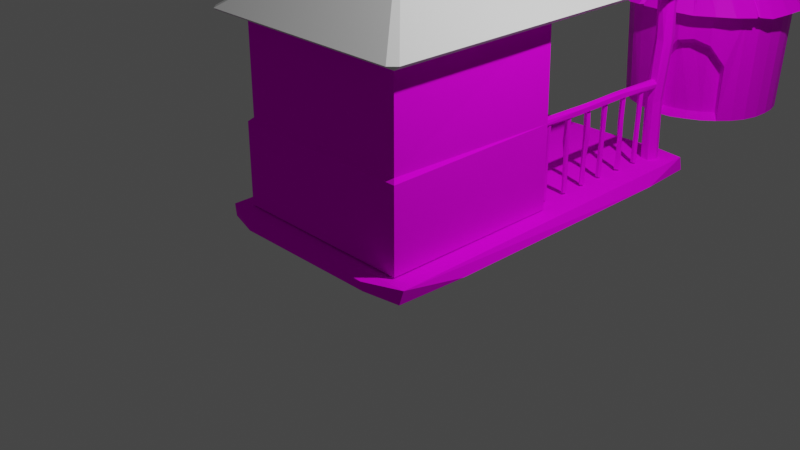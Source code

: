 # Source: village-house.blend  (saved by Blender 2.91.10; exported with 4.5.12 LTS)
import bpy
from mathutils import Matrix  # noqa: F401  (used for matrix-valued properties, if any)

bpy.ops.wm.read_factory_settings(use_empty=True)
scene = bpy.context.scene
scene.name = 'Scene'

# ---- collections
col_collection = bpy.data.collections.new('Collection'); scene.collection.children.link(col_collection)

# ---- images (referenced by path relative to the original .blend; pixels are not part of the script)
import os
ASSET_DIR = os.environ.get("B2B_ASSET_DIR", "")  # directory of the original .blend (textures are referenced by path, not embedded)
HERE = os.path.dirname(os.path.abspath(__file__))  # packed textures are extracted next to this script under _unpacked/

def load_image(name, relpath, width, height, colorspace="sRGB"):
    """Load a texture the original file referenced (path relative to the .blend, or extracted next to this script)."""
    p = next((c for c in (os.path.join(HERE, relpath), os.path.join(ASSET_DIR, relpath)) if relpath and os.path.exists(c)), "")
    if p:
        img = bpy.data.images.load(p, check_existing=True)
        img.name = name
    else:  # same state as the original file: an image datablock whose file is absent (Cycles renders it pink)
        img = bpy.data.images.new(name, width, height)
        img.source = "FILE"
        img.filepath = "//" + (relpath or name)
    img.colorspace_settings.name = colorspace
    return img
img_color_palette_png = load_image('color-palette.png', 'color-palette.png', 1024, 1024, 'sRGB')
img_color_palette_png_001 = load_image('color-palette.png.001', 'color-palette.png', 1024, 1024, 'sRGB')

# ---- materials (node trees are filled in below, after node groups)
mat_material_001 = bpy.data.materials.new('Material.001')
mat_material_001.use_transparent_shadow = False
mat_material_002 = bpy.data.materials.new('Material.002')
mat_material_002.use_transparent_shadow = False

# ---- material node trees
mat_material_001.use_nodes = True; mat_material_001.node_tree.nodes.clear()
_N = mat_material_001.node_tree.nodes; _L = mat_material_001.node_tree.links
n0 = _N.new('ShaderNodeBsdfPrincipled'); n0.name = 'Principled BSDF'; n0.location = (10, 300)
n0.distribution = 'GGX'
n0.subsurface_method = 'BURLEY'
n0.inputs[2].default_value = 1.0
n0.inputs[3].default_value = 1.45
n0.inputs[13].default_value = 0.07727
n0.inputs[27].default_value = (0.0, 0.0, 0.0, 1.0)
n0.inputs[28].default_value = 1.0
n1 = _N.new('ShaderNodeOutputMaterial'); n1.name = 'Material Output'; n1.location = (300, 300)
n2 = _N.new('ShaderNodeTexImage'); n2.name = 'Image Texture'; n2.location = (-337, 225)
n2.image = img_color_palette_png
_L.new(n0.outputs[0], n1.inputs[0])
_L.new(n2.outputs[0], n0.inputs[0])
n1.is_active_output = True
mat_material_002.use_nodes = True; mat_material_002.node_tree.nodes.clear()
_N = mat_material_002.node_tree.nodes; _L = mat_material_002.node_tree.links
n0 = _N.new('ShaderNodeBsdfPrincipled'); n0.name = 'Principled BSDF'; n0.location = (10, 300)
n0.distribution = 'GGX'
n0.subsurface_method = 'BURLEY'
n0.inputs[3].default_value = 1.45
n0.inputs[13].default_value = 0.08636
n0.inputs[27].default_value = (0.0, 0.0, 0.0, 1.0)
n0.inputs[28].default_value = 1.0
n1 = _N.new('ShaderNodeOutputMaterial'); n1.name = 'Material Output'; n1.location = (300, 300)
n2 = _N.new('ShaderNodeTexImage'); n2.name = 'Image Texture'; n2.location = (-490, 173)
n2.image = img_color_palette_png_001
_L.new(n0.outputs[0], n1.inputs[0])
_L.new(n2.outputs[0], n0.inputs[0])
n1.is_active_output = True

# ---- world
world_world = bpy.data.worlds.new('World'); scene.world = world_world
world_world.use_nodes = True; world_world.node_tree.nodes.clear()
_N = world_world.node_tree.nodes; _L = world_world.node_tree.links
n0 = _N.new('ShaderNodeOutputWorld'); n0.name = 'World Output'; n0.location = (300, 300)
n1 = _N.new('ShaderNodeBackground'); n1.name = 'Background'; n1.location = (10, 300)
n1.inputs[0].default_value = (0.05088, 0.05088, 0.05088, 1.0)
_L.new(n1.outputs[0], n0.inputs[0])
n0.is_active_output = True
world_world.color = (0.05088, 0.05088, 0.05088)
world_world.use_sun_shadow = False
world_world.sun_shadow_jitter_overblur = 0.0

# ---- cameras
cam_camera = bpy.data.cameras.new('Camera')
cam_camera.clip_end = 100.0
cam_camera.ortho_scale = 7.314

# ---- lights
light_light = bpy.data.lights.new('Light', 'POINT')
light_light.transmission_factor = 0.0
light_light.energy = 1000.0
light_light.shadow_soft_size = 0.1
light_light.shadow_maximum_resolution = 0.006
light_light.use_absolute_resolution = True

# ---- meshes
me_cube_001 = bpy.data.meshes.new('Cube.001')
me_cube_001.from_pydata([(-0.8266, -1.256, -0.002818), (-1.215, -1.147, 0.125), (0.8402, -1.24, -0.007747), (1.248, -1.121, 0.1184), (-1.222, 3.172, -0.03288), (1.206, -1.135, -0.04038), (1.21, 3.191, -0.02793), (1.207, 3.153, 0.1311), (-1.234, -1.121, -0.02708), (-1.283, -0.4887, 0.09478), (-1.234, 3.142, 0.116), (-0.8315, 3.298, 0.04384), (1.284, 2.498, -0.0005565), (0.8333, 3.286, 0.08495), (1.284, -0.388, -0.009518), (0.825, -1.252, 0.09192), (1.0, 1.0, 2.138), (1.0, -1.0, 2.138), (1.044, -1.042, 0.1384), (-1.0, 1.0, 2.138), (-1.0, -1.0, 2.138), (1.029, 1.0, 1.051), (-1.0, -1.0, 1.08), (1.0, -1.0, 1.08), (-1.015, 1.0, 1.066), (-1.044, 1.0, 0.1384), (-1.044, -1.042, 0.1384), (1.044, 1.0, 0.1384), (1.044, -1.042, 1.037), (-1.044, -1.042, 1.037), (0.8628, 2.886, 2.187), (0.8676, 2.961, 1.496), (0.8773, 2.993, 0.1043), (0.8743, 2.993, 0.9911), (0.9513, 3.016, 0.7789), (1.032, 2.978, 0.1056), (1.015, 2.965, 0.803), (1.053, 2.911, 0.1026), (1.027, 2.915, 0.8125), (1.008, 2.816, 0.1013), (0.8605, 2.867, 0.9478), (0.8698, 2.954, 2.188), (0.9641, 3.026, 2.185), (1.03, 2.846, 2.182), (0.9453, 2.814, 2.181), (0.9229, 3.015, 2.19), (1.007, 3.005, 2.19), (1.05, 2.926, 2.189), (0.9978, 2.823, 2.194), (0.8977, 2.835, 2.188), (0.8425, 2.923, 0.1042), (0.9716, 3.013, 0.1039), (0.9046, 2.834, 0.09973), (0.8374, 2.931, 0.8211), (0.9094, 3.038, 1.522), (0.9842, 3.067, 1.496), (1.066, 2.941, 1.453), (1.042, 2.884, 1.449), (0.9903, 2.829, 0.7857), (1.019, 2.86, 1.487), (0.9207, 2.829, 0.8353), (0.8947, 2.891, 1.491), (0.9367, 2.86, 1.486), (1.038, 3.037, 1.503), (-0.9979, 3.05, 1.496), (-0.9963, 3.069, 0.8205), (-0.9344, 2.977, 0.7788), (-0.9638, 2.899, 0.1051), (-0.9983, 2.897, 0.8108), (-1.028, 2.873, 0.1022), (-1.128, 2.905, 0.101), (-1.08, 3.061, 0.925), (-1.043, 3.059, 2.183), (-0.9235, 2.966, 2.185), (-1.136, 2.963, 2.181), (-1.035, 3.057, 2.196), (-0.938, 3.003, 2.19), (-0.939, 2.925, 2.19), (-1.005, 2.88, 2.188), (-1.077, 2.881, 2.186), (-1.124, 2.923, 2.184), (-1.12, 3.009, 2.187), (-1.053, 3.063, 0.1039), (-0.9879, 3.062, 0.1034), (-0.9328, 2.976, 0.1054), (-1.12, 3.003, 0.09995), (-0.9169, 3.018, 1.522), (-0.8807, 2.939, 1.49), (-0.9604, 2.865, 1.476), (-1.012, 2.865, 1.546), (-1.056, 2.88, 1.45), (-1.116, 2.923, 0.7831), (-1.083, 2.899, 1.487), (-1.124, 2.988, 0.8353), (-1.065, 3.018, 1.492), (-1.091, 2.976, 1.486), (-0.9503, 3.026, 1.037), (0.9725, 2.961, 1.045), (0.9711, 2.287, 1.03), (0.9736, 2.26, 0.9766), (0.9491, 2.965, 0.9374), (0.8546, 0.8802, 1.031), (0.9353, 0.8812, 0.9844), (0.889, 0.8856, 0.9411), (0.9241, 0.8761, 1.033), (0.9089, 0.8708, 0.9451), (0.8361, 0.8855, 0.9715), (1.013, 2.959, 1.006), (1.007, 2.962, 0.9653), (0.9174, 2.968, 0.9796), (0.8974, 2.243, 1.038), (0.9268, 1.851, 1.049), (0.9776, 1.571, 1.033), (0.9735, 1.585, 0.976), (0.9398, 1.41, 0.9535), (0.9186, 2.256, 0.9489), (0.9155, 1.579, 0.9501), (0.8818, 1.557, 1.023), (0.8834, 2.264, 0.9901), (0.8857, 1.582, 0.9781), (0.9294, 2.962, 1.04), (-0.9525, 2.962, 1.039), (-0.9357, 2.291, 0.9806), (-0.9875, 2.262, 0.9728), (-1.061, 2.96, 1.057), (-0.8726, 0.8812, 0.9703), (-0.9167, 0.8868, 0.8908), (-0.9625, 0.8853, 0.9347), (-0.8685, 0.8829, 0.9042), (-0.9491, 0.8727, 0.9077), (-0.952, 0.8814, 0.972), (-0.9156, 0.88, 0.9908), (-0.989, 2.962, 0.9961), (-1.03, 2.963, 1.0), (-1.021, 2.962, 1.091), (-0.9298, 2.241, 1.05), (-0.8981, 1.853, 0.9876), (-0.8986, 1.579, 0.9117), (-0.9563, 1.591, 0.9139), (-0.9722, 1.412, 0.9307), (-1.018, 2.252, 1.026), (-0.9849, 1.578, 0.9696), (-0.9128, 1.557, 1.005), (-0.979, 2.259, 1.064), (-0.9587, 1.579, 1.001), (-0.9601, 2.96, 1.082), (0.9064, 1.129, 0.1526), (0.8855, 1.163, 0.4151), (0.8778, 1.165, 0.1524), (0.9394, 1.149, 0.9844), (0.925, 1.134, 0.9877), (0.8842, 1.14, 0.9873), (0.8956, 1.189, 0.986), (0.9355, 1.178, 0.986), (0.9377, 1.169, 0.1506), (0.9327, 1.132, 0.1529), (0.9042, 1.127, 0.616), (0.8703, 1.139, 0.7038), (0.8812, 1.176, 0.6925), (0.9033, 1.186, 0.6814), (0.9191, 1.192, 0.1514), (0.9283, 1.143, 0.7156), (0.9339, 1.164, 0.6953), (0.9229, 1.424, 0.1526), (0.9059, 1.46, 0.4151), (0.8984, 1.462, 0.1524), (0.943, 1.428, 0.9868), (0.9021, 1.438, 0.9873), (0.9094, 1.473, 0.9871), (0.9415, 1.485, 0.9849), (0.96, 1.454, 0.9859), (0.9583, 1.46, 0.1506), (0.9493, 1.424, 0.1529), (0.9204, 1.422, 0.616), (0.8881, 1.437, 0.7038), (0.903, 1.474, 0.6925), (0.926, 1.481, 0.6814), (0.9425, 1.485, 0.1514), (0.9461, 1.435, 0.7156), (0.954, 1.456, 0.6953), (0.9294, 1.78, 0.1526), (0.9572, 1.752, 0.4151), (0.965, 1.752, 0.1524), (0.9138, 1.772, 0.9867), (0.9535, 1.774, 0.9873), (0.9529, 1.724, 0.986), (0.906, 1.731, 0.9854), (0.9075, 1.735, 0.1506), (0.9043, 1.772, 0.1529), (0.931, 1.783, 0.616), (0.9667, 1.779, 0.7038), (0.9643, 1.74, 0.6925), (0.9448, 1.726, 0.6814), (0.9307, 1.716, 0.1514), (0.911, 1.762, 0.7156), (0.9102, 1.74, 0.6953), (0.8972, 2.042, 0.1526), (0.9282, 2.067, 0.4151), (0.9286, 2.075, 0.1524), (0.9205, 2.012, 0.9844), (0.9046, 2.024, 0.9877), (0.9054, 2.065, 0.9873), (0.9552, 2.06, 0.986), (0.9493, 2.019, 0.986), (0.9404, 2.016, 0.1506), (0.903, 2.016, 0.1529), (0.8945, 2.044, 0.616), (0.902, 2.079, 0.7038), (0.9408, 2.073, 0.6925), (0.9529, 2.052, 0.6814), (0.9613, 2.037, 0.1514), (0.9134, 2.022, 0.7156), (0.9351, 2.019, 0.6953), (0.9699, 2.329, 0.1526), (0.9322, 2.316, 0.4151), (0.9292, 2.309, 0.1524), (0.9582, 2.366, 0.9844), (0.969, 2.349, 0.9877), (0.9543, 2.31, 0.9873), (0.9091, 2.332, 0.986), (0.9285, 2.368, 0.986), (0.9381, 2.368, 0.1506), (0.9731, 2.356, 0.1529), (0.9718, 2.327, 0.616), (0.9528, 2.296, 0.7038), (0.9183, 2.315, 0.6925), (0.914, 2.339, 0.6814), (0.9111, 2.356, 0.1514), (0.9613, 2.354, 0.7156), (0.942, 2.364, 0.6952), (0.9228, 2.634, 0.1526), (0.956, 2.656, 0.4151), (0.9571, 2.663, 0.1524), (0.9283, 2.617, 0.9867), (0.9331, 2.656, 0.9873), (0.9822, 2.646, 0.986), (0.9671, 2.602, 0.9854), (0.9634, 2.604, 0.1506), (0.9262, 2.608, 0.1529), (0.9202, 2.636, 0.616), (0.931, 2.67, 0.7038), (0.9691, 2.661, 0.6925), (0.9792, 2.639, 0.6814), (0.9862, 2.623, 0.1514), (0.9371, 2.612, 0.7156), (0.9584, 2.607, 0.6953), (-0.9954, 2.734, 0.1526), (-0.9745, 2.7, 0.4151), (-0.9668, 2.698, 0.1524), (-1.028, 2.714, 0.9844), (-1.014, 2.728, 0.9877), (-0.9732, 2.723, 0.9873), (-0.9846, 2.674, 0.986), (-1.024, 2.685, 0.986), (-1.027, 2.694, 0.1506), (-1.022, 2.731, 0.1529), (-0.9932, 2.736, 0.6159), (-0.9593, 2.724, 0.7038), (-0.9701, 2.686, 0.6925), (-0.9922, 2.677, 0.6814), (-1.008, 2.67, 0.1514), (-1.017, 2.72, 0.7156), (-1.023, 2.699, 0.6953), (-0.9749, 2.439, 0.1526), (-0.9579, 2.403, 0.4151), (-0.9505, 2.401, 0.1524), (-0.995, 2.435, 0.9868), (-0.9541, 2.425, 0.9873), (-0.9703, 2.379, 0.9858), (-1.012, 2.395, 0.9854), (-1.01, 2.403, 0.1506), (-1.001, 2.439, 0.1529), (-0.9725, 2.441, 0.616), (-0.9401, 2.425, 0.7038), (-0.9551, 2.389, 0.6925), (-0.9781, 2.382, 0.6814), (-0.9945, 2.377, 0.1514), (-0.9982, 2.428, 0.7156), (-1.006, 2.407, 0.6953), (-0.9528, 2.083, 0.1526), (-0.9805, 2.111, 0.4151), (-0.9883, 2.111, 0.1524), (-0.9371, 2.091, 0.9867), (-0.9768, 2.088, 0.9873), (-0.9763, 2.139, 0.986), (-0.9293, 2.132, 0.9854), (-0.9309, 2.128, 0.1506), (-0.9277, 2.091, 0.1529), (-0.9544, 2.08, 0.616), (-0.99, 2.084, 0.7038), (-0.9877, 2.123, 0.6925), (-0.9681, 2.137, 0.6814), (-0.9541, 2.147, 0.1514), (-0.9344, 2.101, 0.7156), (-0.9335, 2.122, 0.6952), (-0.9164, 1.821, 0.1526), (-0.9475, 1.796, 0.4151), (-0.9479, 1.788, 0.1524), (-0.9398, 1.851, 0.9844), (-0.9238, 1.839, 0.9877), (-0.9246, 1.797, 0.9873), (-0.9744, 1.803, 0.986), (-0.9686, 1.844, 0.986), (-0.9596, 1.847, 0.1506), (-0.9222, 1.847, 0.1529), (-0.9137, 1.819, 0.616), (-0.9213, 1.784, 0.7038), (-0.9601, 1.79, 0.6925), (-0.9721, 1.811, 0.6814), (-0.9806, 1.826, 0.1514), (-0.9327, 1.841, 0.7156), (-0.9543, 1.844, 0.6953), (-0.9522, 1.534, 0.1526), (-0.9146, 1.547, 0.4151), (-0.9116, 1.554, 0.1524), (-0.9406, 1.497, 0.9844), (-0.9513, 1.514, 0.9877), (-0.9366, 1.553, 0.9873), (-0.8915, 1.531, 0.986), (-0.9109, 1.495, 0.986), (-0.9204, 1.494, 0.1506), (-0.9555, 1.507, 0.1529), (-0.9542, 1.536, 0.616), (-0.9352, 1.567, 0.7038), (-0.9007, 1.548, 0.6925), (-0.8964, 1.524, 0.6814), (-0.8935, 1.507, 0.1514), (-0.9437, 1.509, 0.7156), (-0.9243, 1.499, 0.6953), (-0.8928, 1.229, 0.1526), (-0.9261, 1.207, 0.4151), (-0.9271, 1.199, 0.1524), (-0.8993, 1.249, 0.9868), (-0.9031, 1.207, 0.9873), (-0.9518, 1.216, 0.9858), (-0.9412, 1.26, 0.9854), (-0.9334, 1.259, 0.1506), (-0.8962, 1.255, 0.1529), (-0.8903, 1.227, 0.616), (-0.901, 1.193, 0.7038), (-0.9392, 1.202, 0.6925), (-0.9492, 1.224, 0.6814), (-0.9563, 1.24, 0.1514), (-0.9072, 1.251, 0.7156), (-0.9285, 1.255, 0.6952)], [], [(15, 0, 2), (7, 1, 3), (13, 6, 11), (10, 9, 1), (11, 4, 10), (4, 11, 6), (7, 13, 11), (7, 11, 10), (5, 14, 3), (1, 15, 3), (15, 1, 0), (12, 7, 3), (14, 12, 3), (10, 1, 7), (0, 1, 8), (1, 9, 8), (12, 6, 7), (7, 6, 13), (6, 12, 14), (5, 6, 14), (15, 5, 3), (15, 2, 5), (4, 5, 8), (4, 6, 5), (22, 24, 29), (31, 41, 54), (63, 47, 56), (49, 30, 61), (47, 46, 45, 41, 30, 49, 48), (43, 48, 44), (44, 48, 49), (52, 40, 50), (60, 52, 39), (58, 59, 60), (63, 34, 55), (56, 43, 57), (61, 30, 31), (64, 72, 86), (81, 72, 94), (74, 80, 81), (72, 81, 75), (83, 84, 67, 69, 70, 85, 82), (85, 71, 82), (93, 85, 70), (91, 92, 93), (89, 88, 78), (89, 68, 88), (89, 79, 90), (94, 72, 64), (101, 111, 117), (104, 112, 111), (119, 106, 117), (9, 10, 4, 8), (102, 105, 103), (118, 117, 110), (109, 118, 120), (119, 117, 118), (98, 99, 107), (98, 107, 97), (120, 111, 97), (114, 113, 102), (114, 99, 113), (125, 136, 142), (128, 137, 136), (126, 129, 127), (143, 142, 135), (134, 143, 145), (144, 142, 143), (122, 123, 132), (122, 132, 121), (145, 136, 121), (139, 138, 126), (139, 123, 138), (157, 152, 158), (149, 153, 150), (162, 161, 155), (154, 162, 155), (162, 154, 160), (160, 159, 162), (157, 147, 156), (155, 156, 146), (158, 152, 159), (166, 173, 178), (174, 168, 175), (179, 178, 172), (171, 179, 172), (179, 171, 177), (177, 176, 179), (174, 164, 173), (172, 173, 163), (175, 169, 176), (183, 189, 194), (190, 185, 191), (195, 186, 194), (195, 194, 188), (187, 195, 188), (195, 187, 193), (193, 192, 195), (190, 181, 189), (188, 189, 180), (191, 185, 192), (207, 202, 208), (199, 203, 200), (212, 211, 205), (204, 212, 205), (212, 204, 210), (210, 209, 212), (207, 197, 206), (205, 206, 196), (208, 202, 209), (224, 219, 225), (216, 220, 217), (229, 228, 222), (221, 229, 222), (229, 221, 227), (227, 226, 229), (224, 214, 223), (222, 223, 213), (225, 219, 226), (233, 239, 244), (240, 235, 241), (245, 236, 244), (245, 244, 238), (237, 245, 238), (245, 237, 243), (243, 242, 245), (240, 231, 239), (238, 239, 230), (241, 235, 242), (257, 252, 258), (249, 253, 250), (262, 261, 255), (254, 262, 255), (262, 254, 260), (260, 259, 262), (257, 247, 256), (255, 256, 246), (258, 252, 259), (266, 272, 277), (273, 268, 274), (278, 269, 277), (278, 277, 271), (270, 278, 271), (278, 270, 276), (276, 275, 278), (273, 264, 272), (271, 272, 263), (274, 268, 275), (282, 288, 293), (289, 284, 290), (294, 285, 293), (294, 293, 287), (286, 294, 287), (294, 286, 292), (292, 291, 294), (289, 280, 288), (287, 288, 279), (290, 284, 291), (306, 301, 307), (298, 302, 299), (311, 310, 304), (303, 311, 304), (311, 303, 309), (309, 308, 311), (306, 296, 305), (304, 305, 295), (307, 301, 308), (323, 318, 324), (315, 319, 316), (328, 327, 321), (320, 328, 321), (328, 320, 326), (326, 325, 328), (323, 313, 322), (321, 322, 312), (324, 318, 325), (332, 338, 343), (339, 334, 340), (344, 335, 343), (344, 343, 337), (336, 344, 337), (344, 336, 342), (342, 341, 344), (339, 330, 338), (337, 338, 329), (340, 334, 341), (2, 0, 8, 5), (22, 23, 17, 20), (24, 22, 20, 19), (26, 25, 27, 18), (23, 21, 16, 17), (21, 24, 19, 16), (27, 25, 24, 21), (28, 23, 22, 29), (18, 27, 21, 28), (25, 26, 29, 24), (26, 18, 28, 29), (23, 28, 21), (42, 55, 54, 45), (31, 30, 41), (54, 41, 45), (49, 61, 62, 44), (55, 42, 46), (63, 46, 47), (56, 47, 43), (57, 43, 59), (59, 43, 44), (59, 44, 62), (43, 47, 48), (31, 53, 40, 61), (42, 45, 46), (51, 35, 37, 39, 52, 50, 32), (50, 40, 53), (62, 61, 40, 60), (52, 60, 40), (37, 38, 58, 39), (60, 59, 62), (60, 39, 58), (38, 56, 57, 58), (36, 38, 37, 35), (38, 36, 63, 56), (34, 36, 35, 51), (34, 51, 32, 33), (33, 54, 55, 34), (53, 33, 32, 50), (54, 33, 53, 31), (55, 46, 63), (36, 34, 63), (58, 57, 59), (73, 87, 86, 76), (86, 72, 76), (87, 77, 78, 88), (87, 73, 77), (79, 80, 92, 90), (89, 78, 79), (81, 94, 95, 74), (92, 80, 74), (92, 74, 95), (79, 78, 77, 76, 75, 81, 80), (76, 72, 75), (73, 76, 77), (95, 94, 71, 93), (71, 94, 64), (85, 93, 71), (69, 68, 91, 70), (93, 92, 95), (93, 70, 91), (68, 89, 90, 91), (66, 68, 67, 84), (69, 67, 68), (68, 87, 88), (96, 86, 87, 66), (96, 66, 84), (96, 84, 83, 65), (82, 71, 65, 83), (65, 86, 96), (105, 104, 101, 106), (71, 64, 65), (68, 66, 87), (91, 90, 92), (65, 64, 86), (101, 104, 111), (112, 104, 102), (113, 112, 102), (114, 102, 103), (114, 103, 116), (116, 103, 106), (116, 106, 119), (103, 105, 106), (102, 104, 105), (118, 109, 100, 115), (97, 107, 108, 100, 109, 120), (120, 118, 110), (119, 118, 115, 116), (108, 99, 115, 100), (131, 142, 144, 130), (115, 99, 114), (108, 107, 99), (99, 112, 113), (111, 98, 97), (98, 111, 112), (120, 110, 111), (99, 98, 112), (115, 114, 116), (117, 106, 101), (110, 117, 111), (125, 128, 136), (137, 128, 126), (138, 137, 126), (139, 126, 127), (139, 127, 141), (141, 127, 130), (141, 130, 144), (129, 128, 125, 131, 130), (127, 129, 130), (126, 128, 129), (143, 134, 124, 140), (121, 132, 133, 124, 134, 145), (145, 143, 135), (144, 143, 140, 141), (133, 123, 140, 124), (156, 161, 149, 150), (140, 123, 139), (133, 132, 123), (123, 137, 138), (136, 122, 121), (122, 136, 137), (145, 135, 136), (123, 122, 137), (140, 139, 141), (142, 131, 125), (135, 142, 136), (151, 157, 156, 150), (149, 161, 162, 153), (157, 151, 152), (159, 152, 153), (159, 153, 162), (152, 151, 150, 153), (146, 148, 160, 154, 155), (147, 158, 159, 160), (148, 147, 160), (148, 146, 156, 147), (147, 157, 158), (167, 174, 173, 166), (155, 161, 156), (170, 178, 179, 169), (174, 167, 168), (175, 168, 169), (176, 169, 179), (169, 168, 167, 166, 170), (163, 165, 177, 171, 172), (164, 175, 176, 177), (165, 164, 177), (165, 163, 173, 164), (164, 174, 175), (184, 190, 189, 183), (178, 170, 166), (172, 178, 173), (185, 184, 183, 186), (190, 184, 185), (192, 185, 186), (192, 186, 195), (180, 182, 193, 187, 188), (181, 191, 192, 193), (182, 181, 193), (182, 180, 189, 181), (181, 190, 191), (206, 211, 199, 200), (194, 186, 183), (188, 194, 189), (201, 207, 206, 200), (199, 211, 212, 203), (207, 201, 202), (209, 202, 203), (209, 203, 212), (202, 201, 200, 203), (196, 198, 210, 204, 205), (197, 208, 209, 210), (198, 197, 210), (198, 196, 206, 197), (197, 207, 208), (223, 228, 216, 217), (205, 211, 206), (218, 224, 223, 217), (216, 228, 229, 220), (224, 218, 219), (226, 219, 220), (226, 220, 229), (219, 218, 217, 220), (213, 215, 227, 221, 222), (214, 225, 226, 227), (215, 214, 227), (215, 213, 223, 214), (214, 224, 225), (234, 240, 239, 233), (222, 228, 223), (235, 234, 233, 236), (240, 234, 235), (242, 235, 236), (242, 236, 245), (230, 232, 243, 237, 238), (231, 241, 242, 243), (232, 231, 243), (232, 230, 239, 231), (231, 240, 241), (256, 261, 249, 250), (244, 236, 233), (238, 244, 239), (251, 257, 256, 250), (249, 261, 262, 253), (257, 251, 252), (259, 252, 253), (259, 253, 262), (252, 251, 250, 253), (246, 248, 260, 254, 255), (247, 258, 259, 260), (248, 247, 260), (248, 246, 256, 247), (247, 257, 258), (267, 273, 272, 266), (255, 261, 256), (268, 267, 266, 269), (273, 267, 268), (275, 268, 269), (275, 269, 278), (263, 265, 276, 270, 271), (264, 274, 275, 276), (265, 264, 276), (265, 263, 272, 264), (264, 273, 274), (283, 289, 288, 282), (277, 269, 266), (271, 277, 272), (284, 283, 282, 285), (289, 283, 284), (291, 284, 285), (291, 285, 294), (279, 281, 292, 286, 287), (280, 290, 291, 292), (281, 280, 292), (281, 279, 288, 280), (280, 289, 290), (305, 310, 298, 299), (293, 285, 282), (287, 293, 288), (300, 306, 305, 299), (298, 310, 311, 302), (306, 300, 301), (308, 301, 302), (308, 302, 311), (301, 300, 299, 302), (295, 297, 309, 303, 304), (296, 307, 308, 309), (297, 296, 309), (297, 295, 305, 296), (296, 306, 307), (322, 327, 315, 316), (304, 310, 305), (317, 323, 322, 316), (315, 327, 328, 319), (323, 317, 318), (325, 318, 319), (325, 319, 328), (318, 317, 316, 319), (312, 314, 326, 320, 321), (313, 324, 325, 326), (314, 313, 326), (314, 312, 322, 313), (313, 323, 324), (333, 339, 338, 332), (321, 327, 322), (334, 333, 332, 335), (339, 333, 334), (341, 334, 335), (341, 335, 344), (329, 331, 342, 336, 337), (330, 340, 341, 342), (331, 330, 342), (331, 329, 338, 330), (330, 339, 340), (343, 335, 332), (337, 343, 338)])
_uv = me_cube_001.uv_layers.new(name='UVMap')
_uv.uv.foreach_set('vector', [0.437, 0.04473, 0.437, 0.04473, 0.437, 0.04473, 0.437, 0.04473, 0.437, 0.04473, 0.437, 0.04473, 0.437, 0.04473, 0.437, 0.04473, 0.437, 0.04473, 0.437, 0.04473, 0.437, 0.04473, 0.437, 0.04473, 0.437, 0.04473, 0.437, 0.04473, 0.437, 0.04473, 0.437, 0.04473, 0.437, 0.04473, 0.437, 0.04473, 0.437, 0.04473, 0.437, 0.04473, 0.437, 0.04473, 0.437, 0.04473, 0.437, 0.04473, 0.437, 0.04473, 0.437, 0.04473, 0.437, 0.04473, 0.437, 0.04473, 0.437, 0.04473, 0.437, 0.04473, 0.437, 0.04473, 0.437, 0.04473, 0.437, 0.04473, 0.437, 0.04473, 0.437, 0.04473, 0.437, 0.04473, 0.437, 0.04473, 0.437, 0.04473, 0.437, 0.04473, 0.437, 0.04473, 0.437, 0.04473, 0.437, 0.04473, 0.437, 0.04473, 0.437, 0.04473, 0.437, 0.04473, 0.437, 0.04473, 0.437, 0.04473, 0.437, 0.04473, 0.437, 0.04473, 0.437, 0.04473, 0.437, 0.04473, 0.437, 0.04473, 0.437, 0.04473, 0.437, 0.04473, 0.437, 0.04473, 0.437, 0.04473, 0.437, 0.04473, 0.437, 0.04473, 0.437, 0.04473, 0.437, 0.04473, 0.437, 0.04473, 0.437, 0.04473, 0.437, 0.04473, 0.437, 0.04473, 0.437, 0.04473, 0.437, 0.04473, 0.437, 0.04473, 0.437, 0.04473, 0.437, 0.04473, 0.437, 0.04473, 0.437, 0.04473, 0.437, 0.04473, 0.437, 0.04473, 0.8168, 0.451, 0.8168, 0.451, 0.8168, 0.451, 0.6896, 0.4403, 0.6896, 0.4403, 0.6896, 0.4403, 0.6896, 0.4403, 0.6896, 0.4403, 0.6896, 0.4403, 0.6896, 0.4403, 0.6896, 0.4403, 0.6896, 0.4403, 0.6806, 0.5664, 0.6806, 0.5664, 0.6806, 0.5664, 0.6806, 0.5664, 0.6806, 0.5664, 0.6806, 0.5664, 0.6806, 0.5664, 0.6806, 0.5664, 0.6806, 0.5664, 0.6806, 0.5664, 0.6806, 0.5664, 0.6806, 0.5664, 0.6806, 0.5664, 0.6896, 0.4403, 0.6896, 0.4403, 0.6896, 0.4403, 0.6896, 0.4403, 0.6896, 0.4403, 0.6896, 0.4403, 0.6896, 0.4403, 0.6896, 0.4403, 0.6896, 0.4403, 0.6896, 0.4403, 0.6896, 0.4403, 0.6896, 0.4403, 0.6896, 0.4403, 0.6896, 0.4403, 0.6896, 0.4403, 0.6896, 0.4403, 0.6896, 0.4403, 0.6896, 0.4403, 0.6896, 0.4403, 0.6896, 0.4403, 0.6896, 0.4403, 0.6896, 0.4403, 0.6896, 0.4403, 0.6896, 0.4403, 0.6806, 0.5664, 0.6806, 0.5664, 0.6806, 0.5664, 0.6806, 0.5664, 0.6806, 0.5664, 0.6806, 0.5664, 0.6914, 0.5675, 0.6914, 0.5675, 0.6914, 0.5675, 0.6914, 0.5675, 0.6914, 0.5675, 0.6914, 0.5675, 0.6914, 0.5675, 0.6896, 0.4403, 0.6896, 0.4403, 0.6896, 0.4403, 0.6896, 0.4403, 0.6896, 0.4403, 0.6896, 0.4403, 0.6896, 0.4403, 0.6896, 0.4403, 0.6896, 0.4403, 0.7959, 0.4403, 0.7959, 0.4403, 0.7959, 0.4403, 0.6896, 0.4403, 0.6896, 0.4403, 0.6896, 0.4403, 0.6896, 0.4403, 0.6896, 0.4403, 0.6896, 0.4403, 0.6896, 0.4403, 0.6896, 0.4403, 0.6896, 0.4403, 0.6896, 0.4403, 0.6896, 0.4403, 0.6896, 0.4403, 0.6896, 0.4403, 0.6896, 0.4403, 0.6896, 0.4403, 0.6896, 0.4403, 0.6896, 0.4403, 0.6896, 0.4403, 0.437, 0.04473, 0.437, 0.04473, 0.437, 0.04473, 0.437, 0.04473, 0.6806, 0.5664, 0.6806, 0.5664, 0.6806, 0.5664, 0.6896, 0.4403, 0.6896, 0.4403, 0.6896, 0.4403, 0.6896, 0.4403, 0.6896, 0.4403, 0.6896, 0.4403, 0.6896, 0.4403, 0.6896, 0.4403, 0.6896, 0.4403, 0.6896, 0.4403, 0.6896, 0.4403, 0.6896, 0.4403, 0.6896, 0.4403, 0.6896, 0.4403, 0.6896, 0.4403, 0.6896, 0.4403, 0.6896, 0.4403, 0.6896, 0.4403, 0.7959, 0.4403, 0.7959, 0.4403, 0.7959, 0.4403, 0.6896, 0.4403, 0.6896, 0.4403, 0.6896, 0.4403, 0.6896, 0.4403, 0.6896, 0.4403, 0.6896, 0.4403, 0.6896, 0.4403, 0.6896, 0.4403, 0.6896, 0.4403, 0.6806, 0.5664, 0.6806, 0.5664, 0.6806, 0.5664, 0.6896, 0.4403, 0.6896, 0.4403, 0.6896, 0.4403, 0.6896, 0.4403, 0.6896, 0.4403, 0.6896, 0.4403, 0.6896, 0.4403, 0.6896, 0.4403, 0.6896, 0.4403, 0.6896, 0.4403, 0.6896, 0.4403, 0.6896, 0.4403, 0.6896, 0.4403, 0.6896, 0.4403, 0.6896, 0.4403, 0.6896, 0.4403, 0.6896, 0.4403, 0.6896, 0.4403, 0.7959, 0.4403, 0.7959, 0.4403, 0.7959, 0.4403, 0.6896, 0.4403, 0.6896, 0.4403, 0.6896, 0.4403, 0.6896, 0.4403, 0.6896, 0.4403, 0.6896, 0.4403, 0.6806, 0.5664, 0.6806, 0.5664, 0.6806, 0.5664, 0.6896, 0.4403, 0.6896, 0.4403, 0.6896, 0.4403, 0.6896, 0.4403, 0.6896, 0.4403, 0.6896, 0.4403, 0.6896, 0.4403, 0.6896, 0.4403, 0.6896, 0.4403, 0.6896, 0.4403, 0.6896, 0.4403, 0.6896, 0.4403, 0.6896, 0.4403, 0.6896, 0.4403, 0.6896, 0.4403, 0.6896, 0.4403, 0.6896, 0.4403, 0.6896, 0.4403, 0.6896, 0.4403, 0.6896, 0.4403, 0.6896, 0.4403, 0.6896, 0.4403, 0.6896, 0.4403, 0.6896, 0.4403, 0.6896, 0.4403, 0.6896, 0.4403, 0.6896, 0.4403, 0.6896, 0.4403, 0.6896, 0.4403, 0.6896, 0.4403, 0.6896, 0.4403, 0.6896, 0.4403, 0.6896, 0.4403, 0.6896, 0.4403, 0.6896, 0.4403, 0.6896, 0.4403, 0.6896, 0.4403, 0.6896, 0.4403, 0.6896, 0.4403, 0.6896, 0.4403, 0.6896, 0.4403, 0.6896, 0.4403, 0.6896, 0.4403, 0.6896, 0.4403, 0.6896, 0.4403, 0.6896, 0.4403, 0.6896, 0.4403, 0.6896, 0.4403, 0.6896, 0.4403, 0.6896, 0.4403, 0.6896, 0.4403, 0.6896, 0.4403, 0.6896, 0.4403, 0.6896, 0.4403, 0.6896, 0.4403, 0.6896, 0.4403, 0.6896, 0.4403, 0.6896, 0.4403, 0.6896, 0.4403, 0.6896, 0.4403, 0.6896, 0.4403, 0.6896, 0.4403, 0.6896, 0.4403, 0.6896, 0.4403, 0.6896, 0.4403, 0.6896, 0.4403, 0.6896, 0.4403, 0.6896, 0.4403, 0.6896, 0.4403, 0.6896, 0.4403, 0.6896, 0.4403, 0.6896, 0.4403, 0.6896, 0.4403, 0.6896, 0.4403, 0.6896, 0.4403, 0.6896, 0.4403, 0.6896, 0.4403, 0.6896, 0.4403, 0.6896, 0.4403, 0.6896, 0.4403, 0.6896, 0.4403, 0.6806, 0.5664, 0.6806, 0.5664, 0.6806, 0.5664, 0.6896, 0.4403, 0.6896, 0.4403, 0.6896, 0.4403, 0.6896, 0.4403, 0.6896, 0.4403, 0.6896, 0.4403, 0.6896, 0.4403, 0.6896, 0.4403, 0.6896, 0.4403, 0.6896, 0.4403, 0.6896, 0.4403, 0.6896, 0.4403, 0.6896, 0.4403, 0.6896, 0.4403, 0.6896, 0.4403, 0.6896, 0.4403, 0.6896, 0.4403, 0.6896, 0.4403, 0.6896, 0.4403, 0.6896, 0.4403, 0.6896, 0.4403, 0.6896, 0.4403, 0.6896, 0.4403, 0.6896, 0.4403, 0.6806, 0.5664, 0.6806, 0.5664, 0.6806, 0.5664, 0.6896, 0.4403, 0.6896, 0.4403, 0.6896, 0.4403, 0.6896, 0.4403, 0.6896, 0.4403, 0.6896, 0.4403, 0.6896, 0.4403, 0.6896, 0.4403, 0.6896, 0.4403, 0.6896, 0.4403, 0.6896, 0.4403, 0.6896, 0.4403, 0.6896, 0.4403, 0.6896, 0.4403, 0.6896, 0.4403, 0.6896, 0.4403, 0.6896, 0.4403, 0.6896, 0.4403, 0.6896, 0.4403, 0.6896, 0.4403, 0.6896, 0.4403, 0.6896, 0.4403, 0.6896, 0.4403, 0.6896, 0.4403, 0.6896, 0.4403, 0.6896, 0.4403, 0.6896, 0.4403, 0.6896, 0.4403, 0.6896, 0.4403, 0.6896, 0.4403, 0.6896, 0.4403, 0.6896, 0.4403, 0.6896, 0.4403, 0.6896, 0.4403, 0.6896, 0.4403, 0.6896, 0.4403, 0.6896, 0.4403, 0.6896, 0.4403, 0.6896, 0.4403, 0.6896, 0.4403, 0.6896, 0.4403, 0.6896, 0.4403, 0.6896, 0.4403, 0.6896, 0.4403, 0.6896, 0.4403, 0.6896, 0.4403, 0.6896, 0.4403, 0.6896, 0.4403, 0.6896, 0.4403, 0.6896, 0.4403, 0.6896, 0.4403, 0.6896, 0.4403, 0.6896, 0.4403, 0.6896, 0.4403, 0.6806, 0.5664, 0.6806, 0.5664, 0.6806, 0.5664, 0.6896, 0.4403, 0.6896, 0.4403, 0.6896, 0.4403, 0.6896, 0.4403, 0.6896, 0.4403, 0.6896, 0.4403, 0.6896, 0.4403, 0.6896, 0.4403, 0.6896, 0.4403, 0.6896, 0.4403, 0.6896, 0.4403, 0.6896, 0.4403, 0.6896, 0.4403, 0.6896, 0.4403, 0.6896, 0.4403, 0.6896, 0.4403, 0.6896, 0.4403, 0.6896, 0.4403, 0.6896, 0.4403, 0.6896, 0.4403, 0.6896, 0.4403, 0.6896, 0.4403, 0.6896, 0.4403, 0.6896, 0.4403, 0.6896, 0.4403, 0.6896, 0.4403, 0.6896, 0.4403, 0.6896, 0.4403, 0.6896, 0.4403, 0.6896, 0.4403, 0.6896, 0.4403, 0.6896, 0.4403, 0.6896, 0.4403, 0.6896, 0.4403, 0.6896, 0.4403, 0.6896, 0.4403, 0.6896, 0.4403, 0.6896, 0.4403, 0.6896, 0.4403, 0.6896, 0.4403, 0.6896, 0.4403, 0.6896, 0.4403, 0.6896, 0.4403, 0.6896, 0.4403, 0.6896, 0.4403, 0.6896, 0.4403, 0.6896, 0.4403, 0.6896, 0.4403, 0.6896, 0.4403, 0.6896, 0.4403, 0.6896, 0.4403, 0.6896, 0.4403, 0.6896, 0.4403, 0.6896, 0.4403, 0.6896, 0.4403, 0.6896, 0.4403, 0.6896, 0.4403, 0.6896, 0.4403, 0.6896, 0.4403, 0.6896, 0.4403, 0.6896, 0.4403, 0.6896, 0.4403, 0.6896, 0.4403, 0.6896, 0.4403, 0.6896, 0.4403, 0.6896, 0.4403, 0.6896, 0.4403, 0.6896, 0.4403, 0.6896, 0.4403, 0.6896, 0.4403, 0.6896, 0.4403, 0.6896, 0.4403, 0.6896, 0.4403, 0.6896, 0.4403, 0.6896, 0.4403, 0.6896, 0.4403, 0.6896, 0.4403, 0.6896, 0.4403, 0.6896, 0.4403, 0.6896, 0.4403, 0.6896, 0.4403, 0.6896, 0.4403, 0.6896, 0.4403, 0.6896, 0.4403, 0.6806, 0.5664, 0.6806, 0.5664, 0.6806, 0.5664, 0.6896, 0.4403, 0.6896, 0.4403, 0.6896, 0.4403, 0.6896, 0.4403, 0.6896, 0.4403, 0.6896, 0.4403, 0.6896, 0.4403, 0.6896, 0.4403, 0.6896, 0.4403, 0.6896, 0.4403, 0.6896, 0.4403, 0.6896, 0.4403, 0.6896, 0.4403, 0.6896, 0.4403, 0.6896, 0.4403, 0.6896, 0.4403, 0.6896, 0.4403, 0.6896, 0.4403, 0.6896, 0.4403, 0.6896, 0.4403, 0.6896, 0.4403, 0.6896, 0.4403, 0.6896, 0.4403, 0.6896, 0.4403, 0.6806, 0.5664, 0.6806, 0.5664, 0.6806, 0.5664, 0.6896, 0.4403, 0.6896, 0.4403, 0.6896, 0.4403, 0.6896, 0.4403, 0.6896, 0.4403, 0.6896, 0.4403, 0.6896, 0.4403, 0.6896, 0.4403, 0.6896, 0.4403, 0.6896, 0.4403, 0.6896, 0.4403, 0.6896, 0.4403, 0.6896, 0.4403, 0.6896, 0.4403, 0.6896, 0.4403, 0.6896, 0.4403, 0.6896, 0.4403, 0.6896, 0.4403, 0.6896, 0.4403, 0.6896, 0.4403, 0.6896, 0.4403, 0.6896, 0.4403, 0.6896, 0.4403, 0.6896, 0.4403, 0.6896, 0.4403, 0.6896, 0.4403, 0.6896, 0.4403, 0.6896, 0.4403, 0.6896, 0.4403, 0.6896, 0.4403, 0.6896, 0.4403, 0.6896, 0.4403, 0.6896, 0.4403, 0.6896, 0.4403, 0.6896, 0.4403, 0.6896, 0.4403, 0.6896, 0.4403, 0.6896, 0.4403, 0.6896, 0.4403, 0.6896, 0.4403, 0.6896, 0.4403, 0.6896, 0.4403, 0.6896, 0.4403, 0.6896, 0.4403, 0.6896, 0.4403, 0.6896, 0.4403, 0.6896, 0.4403, 0.6896, 0.4403, 0.6896, 0.4403, 0.6896, 0.4403, 0.6896, 0.4403, 0.437, 0.04473, 0.437, 0.04473, 0.437, 0.04473, 0.437, 0.04473, 0.5497, 0.5503, 0.5497, 0.5503, 0.5497, 0.5503, 0.5497, 0.5503, 0.5497, 0.5503, 0.5497, 0.5503, 0.5497, 0.5503, 0.5497, 0.5503, 0.8168, 0.451, 0.8168, 0.451, 0.8168, 0.451, 0.8168, 0.451, 0.5497, 0.5503, 0.5497, 0.5503, 0.5497, 0.5503, 0.5497, 0.5503, 0.5497, 0.5503, 0.5497, 0.5503, 0.5497, 0.5503, 0.5497, 0.5503, 0.8168, 0.451, 0.8168, 0.451, 0.8168, 0.451, 0.8168, 0.451, 0.8168, 0.451, 0.8168, 0.451, 0.8168, 0.451, 0.8168, 0.451, 0.8168, 0.451, 0.8168, 0.451, 0.8168, 0.451, 0.8168, 0.451, 0.8168, 0.451, 0.8168, 0.451, 0.8168, 0.451, 0.8168, 0.451, 0.8168, 0.451, 0.8168, 0.451, 0.8168, 0.451, 0.8168, 0.451, 0.8168, 0.451, 0.8168, 0.451, 0.8168, 0.451, 0.6896, 0.4403, 0.6896, 0.4403, 0.6896, 0.4403, 0.6896, 0.4403, 0.6896, 0.4403, 0.6896, 0.4403, 0.6896, 0.4403, 0.6896, 0.4403, 0.6896, 0.4403, 0.6896, 0.4403, 0.6896, 0.4403, 0.6896, 0.4403, 0.6896, 0.4403, 0.6896, 0.4403, 0.6896, 0.4403, 0.6896, 0.4403, 0.6896, 0.4403, 0.6896, 0.4403, 0.6896, 0.4403, 0.6896, 0.4403, 0.6896, 0.4403, 0.6896, 0.4403, 0.6896, 0.4403, 0.6896, 0.4403, 0.6896, 0.4403, 0.6896, 0.4403, 0.6896, 0.4403, 0.6896, 0.4403, 0.6896, 0.4403, 0.6896, 0.4403, 0.6896, 0.4403, 0.6896, 0.4403, 0.6806, 0.5664, 0.6806, 0.5664, 0.6806, 0.5664, 0.6896, 0.4403, 0.6896, 0.4403, 0.6896, 0.4403, 0.6896, 0.4403, 0.6806, 0.5664, 0.6806, 0.5664, 0.6806, 0.5664, 0.6914, 0.5675, 0.6914, 0.5675, 0.6914, 0.5675, 0.6914, 0.5675, 0.6914, 0.5675, 0.6914, 0.5675, 0.6914, 0.5675, 0.6896, 0.4403, 0.6896, 0.4403, 0.6896, 0.4403, 0.6896, 0.4403, 0.6896, 0.4403, 0.6896, 0.4403, 0.6896, 0.4403, 0.6896, 0.4403, 0.6896, 0.4403, 0.6896, 0.4403, 0.6896, 0.4403, 0.6896, 0.4403, 0.6896, 0.4403, 0.6896, 0.4403, 0.6896, 0.4403, 0.6896, 0.4403, 0.6896, 0.4403, 0.6896, 0.4403, 0.6896, 0.4403, 0.6896, 0.4403, 0.6896, 0.4403, 0.6896, 0.4403, 0.6896, 0.4403, 0.6896, 0.4403, 0.6896, 0.4403, 0.6896, 0.4403, 0.6896, 0.4403, 0.6896, 0.4403, 0.6896, 0.4403, 0.6896, 0.4403, 0.6896, 0.4403, 0.6896, 0.4403, 0.6896, 0.4403, 0.6896, 0.4403, 0.6896, 0.4403, 0.6896, 0.4403, 0.6896, 0.4403, 0.6896, 0.4403, 0.6896, 0.4403, 0.6896, 0.4403, 0.6896, 0.4403, 0.6896, 0.4403, 0.6896, 0.4403, 0.6896, 0.4403, 0.6896, 0.4403, 0.6896, 0.4403, 0.6896, 0.4403, 0.6896, 0.4403, 0.6896, 0.4403, 0.6896, 0.4403, 0.6896, 0.4403, 0.6896, 0.4403, 0.6896, 0.4403, 0.6896, 0.4403, 0.6896, 0.4403, 0.6896, 0.4403, 0.6896, 0.4403, 0.6896, 0.4403, 0.6896, 0.4403, 0.6896, 0.4403, 0.6896, 0.4403, 0.6896, 0.4403, 0.6896, 0.4403, 0.6896, 0.4403, 0.6896, 0.4403, 0.6896, 0.4403, 0.6896, 0.4403, 0.6896, 0.4403, 0.6896, 0.4403, 0.6896, 0.4403, 0.6896, 0.4403, 0.6896, 0.4403, 0.6896, 0.4403, 0.6896, 0.4403, 0.6896, 0.4403, 0.6896, 0.4403, 0.6896, 0.4403, 0.6896, 0.4403, 0.6896, 0.4403, 0.6896, 0.4403, 0.6896, 0.4403, 0.6896, 0.4403, 0.6896, 0.4403, 0.6896, 0.4403, 0.6896, 0.4403, 0.6896, 0.4403, 0.6896, 0.4403, 0.6896, 0.4403, 0.6896, 0.4403, 0.6896, 0.4403, 0.6896, 0.4403, 0.6896, 0.4403, 0.6806, 0.5664, 0.6806, 0.5664, 0.6806, 0.5664, 0.6806, 0.5664, 0.6806, 0.5664, 0.6806, 0.5664, 0.6806, 0.5664, 0.6806, 0.5664, 0.6806, 0.5664, 0.6806, 0.5664, 0.6806, 0.5664, 0.6806, 0.5664, 0.6806, 0.5664, 0.6896, 0.4403, 0.6896, 0.4403, 0.6896, 0.4403, 0.6896, 0.4403, 0.6896, 0.4403, 0.6896, 0.4403, 0.6896, 0.4403, 0.6896, 0.4403, 0.6896, 0.4403, 0.6896, 0.4403, 0.6896, 0.4403, 0.6896, 0.4403, 0.6896, 0.4403, 0.6896, 0.4403, 0.6896, 0.4403, 0.6896, 0.4403, 0.6896, 0.4403, 0.6896, 0.4403, 0.6896, 0.4403, 0.6896, 0.4403, 0.6896, 0.4403, 0.6896, 0.4403, 0.6896, 0.4403, 0.6896, 0.4403, 0.6896, 0.4403, 0.6896, 0.4403, 0.6896, 0.4403, 0.6896, 0.4403, 0.6896, 0.4403, 0.6896, 0.4403, 0.6896, 0.4403, 0.6896, 0.4403, 0.6896, 0.4403, 0.6896, 0.4403, 0.6896, 0.4403, 0.6896, 0.4403, 0.6896, 0.4403, 0.6896, 0.4403, 0.6896, 0.4403, 0.6896, 0.4403, 0.6896, 0.4403, 0.6896, 0.4403, 0.6896, 0.4403, 0.6896, 0.4403, 0.6896, 0.4403, 0.6896, 0.4403, 0.6896, 0.4403, 0.6896, 0.4403, 0.6896, 0.4403, 0.6896, 0.4403, 0.6896, 0.4403, 0.6896, 0.4403, 0.6806, 0.5664, 0.6806, 0.5664, 0.6806, 0.5664, 0.6806, 0.5664, 0.6896, 0.4403, 0.6896, 0.4403, 0.6896, 0.4403, 0.6896, 0.4403, 0.6896, 0.4403, 0.6896, 0.4403, 0.6896, 0.4403, 0.6896, 0.4403, 0.6896, 0.4403, 0.6896, 0.4403, 0.6896, 0.4403, 0.6896, 0.4403, 0.6896, 0.4403, 0.6896, 0.4403, 0.6896, 0.4403, 0.6896, 0.4403, 0.6896, 0.4403, 0.6896, 0.4403, 0.6896, 0.4403, 0.6896, 0.4403, 0.6896, 0.4403, 0.6896, 0.4403, 0.6896, 0.4403, 0.6896, 0.4403, 0.6896, 0.4403, 0.6896, 0.4403, 0.6896, 0.4403, 0.6896, 0.4403, 0.6896, 0.4403, 0.6896, 0.4403, 0.6896, 0.4403, 0.6896, 0.4403, 0.6896, 0.4403, 0.6806, 0.5664, 0.6806, 0.5664, 0.6806, 0.5664, 0.6806, 0.5664, 0.6806, 0.5664, 0.6806, 0.5664, 0.6896, 0.4403, 0.6896, 0.4403, 0.6896, 0.4403, 0.6896, 0.4403, 0.6914, 0.5675, 0.6914, 0.5675, 0.6914, 0.5675, 0.6914, 0.5675, 0.6914, 0.5675, 0.6914, 0.5675, 0.6896, 0.4403, 0.6896, 0.4403, 0.6896, 0.4403, 0.6896, 0.4403, 0.6896, 0.4403, 0.6896, 0.4403, 0.6896, 0.4403, 0.6896, 0.4403, 0.6896, 0.4403, 0.6896, 0.4403, 0.6896, 0.4403, 0.6896, 0.4403, 0.6896, 0.4403, 0.6896, 0.4403, 0.6896, 0.4403, 0.6896, 0.4403, 0.6896, 0.4403, 0.6896, 0.4403, 0.6896, 0.4403, 0.6896, 0.4403, 0.6896, 0.4403, 0.6896, 0.4403, 0.6896, 0.4403, 0.6896, 0.4403, 0.6896, 0.4403, 0.6896, 0.4403, 0.6896, 0.4403, 0.6896, 0.4403, 0.6896, 0.4403, 0.6896, 0.4403, 0.6896, 0.4403, 0.6896, 0.4403, 0.6896, 0.4403, 0.6896, 0.4403, 0.6896, 0.4403, 0.6896, 0.4403, 0.6896, 0.4403, 0.6896, 0.4403, 0.6896, 0.4403, 0.6896, 0.4403, 0.6896, 0.4403, 0.6896, 0.4403, 0.6896, 0.4403, 0.6896, 0.4403, 0.6896, 0.4403, 0.6896, 0.4403, 0.6896, 0.4403, 0.6896, 0.4403, 0.6896, 0.4403, 0.6896, 0.4403, 0.6896, 0.4403, 0.6896, 0.4403, 0.6896, 0.4403, 0.6896, 0.4403, 0.6896, 0.4403, 0.6896, 0.4403, 0.6896, 0.4403, 0.6896, 0.4403, 0.6896, 0.4403, 0.6896, 0.4403, 0.6896, 0.4403, 0.6896, 0.4403, 0.6896, 0.4403, 0.6896, 0.4403, 0.6896, 0.4403, 0.6896, 0.4403, 0.6806, 0.5664, 0.6806, 0.5664, 0.6806, 0.5664, 0.6806, 0.5664, 0.6806, 0.5664, 0.6806, 0.5664, 0.6806, 0.5664, 0.6806, 0.5664, 0.6806, 0.5664, 0.6806, 0.5664, 0.6806, 0.5664, 0.6896, 0.4403, 0.6896, 0.4403, 0.6896, 0.4403, 0.6896, 0.4403, 0.6914, 0.5675, 0.6914, 0.5675, 0.6914, 0.5675, 0.6914, 0.5675, 0.6914, 0.5675, 0.6914, 0.5675, 0.6896, 0.4403, 0.6896, 0.4403, 0.6896, 0.4403, 0.6896, 0.4403, 0.6896, 0.4403, 0.6896, 0.4403, 0.6896, 0.4403, 0.6896, 0.4403, 0.6896, 0.4403, 0.6896, 0.4403, 0.6896, 0.4403, 0.6896, 0.4403, 0.6896, 0.4403, 0.6896, 0.4403, 0.6896, 0.4403, 0.6896, 0.4403, 0.6896, 0.4403, 0.6896, 0.4403, 0.6896, 0.4403, 0.6896, 0.4403, 0.6896, 0.4403, 0.6896, 0.4403, 0.6896, 0.4403, 0.6896, 0.4403, 0.6896, 0.4403, 0.6896, 0.4403, 0.6896, 0.4403, 0.6896, 0.4403, 0.6896, 0.4403, 0.6896, 0.4403, 0.6896, 0.4403, 0.6896, 0.4403, 0.6896, 0.4403, 0.6896, 0.4403, 0.6896, 0.4403, 0.6896, 0.4403, 0.6896, 0.4403, 0.6896, 0.4403, 0.6896, 0.4403, 0.6896, 0.4403, 0.6896, 0.4403, 0.6896, 0.4403, 0.6896, 0.4403, 0.6896, 0.4403, 0.6896, 0.4403, 0.6896, 0.4403, 0.6896, 0.4403, 0.6896, 0.4403, 0.6896, 0.4403, 0.6896, 0.4403, 0.6896, 0.4403, 0.6896, 0.4403, 0.6896, 0.4403, 0.6896, 0.4403, 0.6896, 0.4403, 0.6896, 0.4403, 0.6896, 0.4403, 0.6896, 0.4403, 0.6896, 0.4403, 0.6896, 0.4403, 0.6896, 0.4403, 0.6896, 0.4403, 0.6806, 0.5664, 0.6806, 0.5664, 0.6806, 0.5664, 0.6806, 0.5664, 0.6914, 0.5675, 0.6914, 0.5675, 0.6914, 0.5675, 0.6914, 0.5675, 0.6914, 0.5675, 0.6896, 0.4403, 0.6896, 0.4403, 0.6896, 0.4403, 0.6896, 0.4403, 0.6896, 0.4403, 0.6896, 0.4403, 0.6896, 0.4403, 0.6896, 0.4403, 0.6896, 0.4403, 0.6896, 0.4403, 0.6896, 0.4403, 0.6896, 0.4403, 0.6896, 0.4403, 0.6896, 0.4403, 0.6896, 0.4403, 0.6896, 0.4403, 0.6896, 0.4403, 0.6896, 0.4403, 0.6896, 0.4403, 0.6896, 0.4403, 0.6896, 0.4403, 0.6896, 0.4403, 0.6896, 0.4403, 0.6896, 0.4403, 0.6896, 0.4403, 0.6896, 0.4403, 0.6896, 0.4403, 0.6896, 0.4403, 0.6896, 0.4403, 0.6896, 0.4403, 0.6896, 0.4403, 0.6896, 0.4403, 0.6896, 0.4403, 0.6896, 0.4403, 0.6806, 0.5664, 0.6806, 0.5664, 0.6806, 0.5664, 0.6806, 0.5664, 0.6806, 0.5664, 0.6914, 0.5675, 0.6914, 0.5675, 0.6914, 0.5675, 0.6914, 0.5675, 0.6914, 0.5675, 0.6896, 0.4403, 0.6896, 0.4403, 0.6896, 0.4403, 0.6896, 0.4403, 0.6896, 0.4403, 0.6896, 0.4403, 0.6896, 0.4403, 0.6896, 0.4403, 0.6896, 0.4403, 0.6896, 0.4403, 0.6896, 0.4403, 0.6896, 0.4403, 0.6896, 0.4403, 0.6896, 0.4403, 0.6896, 0.4403, 0.6896, 0.4403, 0.6896, 0.4403, 0.6896, 0.4403, 0.6896, 0.4403, 0.6896, 0.4403, 0.6896, 0.4403, 0.6896, 0.4403, 0.6896, 0.4403, 0.6896, 0.4403, 0.6806, 0.5664, 0.6806, 0.5664, 0.6806, 0.5664, 0.6806, 0.5664, 0.6896, 0.4403, 0.6896, 0.4403, 0.6896, 0.4403, 0.6896, 0.4403, 0.6896, 0.4403, 0.6896, 0.4403, 0.6896, 0.4403, 0.6896, 0.4403, 0.6896, 0.4403, 0.6914, 0.5675, 0.6914, 0.5675, 0.6914, 0.5675, 0.6914, 0.5675, 0.6914, 0.5675, 0.6896, 0.4403, 0.6896, 0.4403, 0.6896, 0.4403, 0.6896, 0.4403, 0.6896, 0.4403, 0.6896, 0.4403, 0.6896, 0.4403, 0.6896, 0.4403, 0.6896, 0.4403, 0.6896, 0.4403, 0.6896, 0.4403, 0.6896, 0.4403, 0.6896, 0.4403, 0.6896, 0.4403, 0.6896, 0.4403, 0.6896, 0.4403, 0.6896, 0.4403, 0.6896, 0.4403, 0.6896, 0.4403, 0.6896, 0.4403, 0.6896, 0.4403, 0.6896, 0.4403, 0.6896, 0.4403, 0.6896, 0.4403, 0.6896, 0.4403, 0.6896, 0.4403, 0.6896, 0.4403, 0.6896, 0.4403, 0.6896, 0.4403, 0.6896, 0.4403, 0.6896, 0.4403, 0.6896, 0.4403, 0.6896, 0.4403, 0.6896, 0.4403, 0.6896, 0.4403, 0.6896, 0.4403, 0.6896, 0.4403, 0.6896, 0.4403, 0.6896, 0.4403, 0.6896, 0.4403, 0.6896, 0.4403, 0.6806, 0.5664, 0.6806, 0.5664, 0.6806, 0.5664, 0.6806, 0.5664, 0.6914, 0.5675, 0.6914, 0.5675, 0.6914, 0.5675, 0.6914, 0.5675, 0.6914, 0.5675, 0.6896, 0.4403, 0.6896, 0.4403, 0.6896, 0.4403, 0.6896, 0.4403, 0.6896, 0.4403, 0.6896, 0.4403, 0.6896, 0.4403, 0.6896, 0.4403, 0.6896, 0.4403, 0.6896, 0.4403, 0.6896, 0.4403, 0.6896, 0.4403, 0.6896, 0.4403, 0.6896, 0.4403, 0.6896, 0.4403, 0.6896, 0.4403, 0.6896, 0.4403, 0.6896, 0.4403, 0.6896, 0.4403, 0.6896, 0.4403, 0.6896, 0.4403, 0.6896, 0.4403, 0.6896, 0.4403, 0.6896, 0.4403, 0.6896, 0.4403, 0.6896, 0.4403, 0.6896, 0.4403, 0.6896, 0.4403, 0.6896, 0.4403, 0.6896, 0.4403, 0.6896, 0.4403, 0.6896, 0.4403, 0.6896, 0.4403, 0.6896, 0.4403, 0.6896, 0.4403, 0.6896, 0.4403, 0.6896, 0.4403, 0.6896, 0.4403, 0.6806, 0.5664, 0.6806, 0.5664, 0.6806, 0.5664, 0.6806, 0.5664, 0.6914, 0.5675, 0.6914, 0.5675, 0.6914, 0.5675, 0.6914, 0.5675, 0.6914, 0.5675, 0.6896, 0.4403, 0.6896, 0.4403, 0.6896, 0.4403, 0.6896, 0.4403, 0.6896, 0.4403, 0.6896, 0.4403, 0.6896, 0.4403, 0.6896, 0.4403, 0.6896, 0.4403, 0.6896, 0.4403, 0.6896, 0.4403, 0.6896, 0.4403, 0.6896, 0.4403, 0.6896, 0.4403, 0.6896, 0.4403, 0.6896, 0.4403, 0.6896, 0.4403, 0.6896, 0.4403, 0.6896, 0.4403, 0.6896, 0.4403, 0.6896, 0.4403, 0.6806, 0.5664, 0.6806, 0.5664, 0.6806, 0.5664, 0.6806, 0.5664, 0.6896, 0.4403, 0.6896, 0.4403, 0.6896, 0.4403, 0.6896, 0.4403, 0.6896, 0.4403, 0.6896, 0.4403, 0.6896, 0.4403, 0.6896, 0.4403, 0.6896, 0.4403, 0.6914, 0.5675, 0.6914, 0.5675, 0.6914, 0.5675, 0.6914, 0.5675, 0.6914, 0.5675, 0.6896, 0.4403, 0.6896, 0.4403, 0.6896, 0.4403, 0.6896, 0.4403, 0.6896, 0.4403, 0.6896, 0.4403, 0.6896, 0.4403, 0.6896, 0.4403, 0.6896, 0.4403, 0.6896, 0.4403, 0.6896, 0.4403, 0.6896, 0.4403, 0.6896, 0.4403, 0.6896, 0.4403, 0.6896, 0.4403, 0.6896, 0.4403, 0.6896, 0.4403, 0.6896, 0.4403, 0.6896, 0.4403, 0.6896, 0.4403, 0.6896, 0.4403, 0.6896, 0.4403, 0.6896, 0.4403, 0.6896, 0.4403, 0.6896, 0.4403, 0.6896, 0.4403, 0.6896, 0.4403, 0.6896, 0.4403, 0.6896, 0.4403, 0.6896, 0.4403, 0.6896, 0.4403, 0.6896, 0.4403, 0.6896, 0.4403, 0.6896, 0.4403, 0.6896, 0.4403, 0.6896, 0.4403, 0.6896, 0.4403, 0.6896, 0.4403, 0.6896, 0.4403, 0.6896, 0.4403, 0.6896, 0.4403, 0.6806, 0.5664, 0.6806, 0.5664, 0.6806, 0.5664, 0.6806, 0.5664, 0.6914, 0.5675, 0.6914, 0.5675, 0.6914, 0.5675, 0.6914, 0.5675, 0.6914, 0.5675, 0.6896, 0.4403, 0.6896, 0.4403, 0.6896, 0.4403, 0.6896, 0.4403, 0.6896, 0.4403, 0.6896, 0.4403, 0.6896, 0.4403, 0.6896, 0.4403, 0.6896, 0.4403, 0.6896, 0.4403, 0.6896, 0.4403, 0.6896, 0.4403, 0.6896, 0.4403, 0.6896, 0.4403, 0.6896, 0.4403, 0.6896, 0.4403, 0.6896, 0.4403, 0.6896, 0.4403, 0.6896, 0.4403, 0.6896, 0.4403, 0.6896, 0.4403, 0.6806, 0.5664, 0.6806, 0.5664, 0.6806, 0.5664, 0.6806, 0.5664, 0.6896, 0.4403, 0.6896, 0.4403, 0.6896, 0.4403, 0.6896, 0.4403, 0.6896, 0.4403, 0.6896, 0.4403, 0.6896, 0.4403, 0.6896, 0.4403, 0.6896, 0.4403, 0.6914, 0.5675, 0.6914, 0.5675, 0.6914, 0.5675, 0.6914, 0.5675, 0.6914, 0.5675, 0.6896, 0.4403, 0.6896, 0.4403, 0.6896, 0.4403, 0.6896, 0.4403, 0.6896, 0.4403, 0.6896, 0.4403, 0.6896, 0.4403, 0.6896, 0.4403, 0.6896, 0.4403, 0.6896, 0.4403, 0.6896, 0.4403, 0.6896, 0.4403, 0.6896, 0.4403, 0.6896, 0.4403, 0.6896, 0.4403, 0.6896, 0.4403, 0.6896, 0.4403, 0.6896, 0.4403, 0.6896, 0.4403, 0.6896, 0.4403, 0.6896, 0.4403, 0.6896, 0.4403, 0.6896, 0.4403, 0.6896, 0.4403, 0.6806, 0.5664, 0.6806, 0.5664, 0.6806, 0.5664, 0.6806, 0.5664, 0.6896, 0.4403, 0.6896, 0.4403, 0.6896, 0.4403, 0.6896, 0.4403, 0.6896, 0.4403, 0.6896, 0.4403, 0.6896, 0.4403, 0.6896, 0.4403, 0.6896, 0.4403, 0.6914, 0.5675, 0.6914, 0.5675, 0.6914, 0.5675, 0.6914, 0.5675, 0.6914, 0.5675, 0.6896, 0.4403, 0.6896, 0.4403, 0.6896, 0.4403, 0.6896, 0.4403, 0.6896, 0.4403, 0.6896, 0.4403, 0.6896, 0.4403, 0.6896, 0.4403, 0.6896, 0.4403, 0.6896, 0.4403, 0.6896, 0.4403, 0.6896, 0.4403, 0.6896, 0.4403, 0.6896, 0.4403, 0.6896, 0.4403, 0.6896, 0.4403, 0.6896, 0.4403, 0.6896, 0.4403, 0.6896, 0.4403, 0.6896, 0.4403, 0.6896, 0.4403, 0.6896, 0.4403, 0.6896, 0.4403, 0.6896, 0.4403, 0.6896, 0.4403, 0.6896, 0.4403, 0.6896, 0.4403, 0.6896, 0.4403, 0.6896, 0.4403, 0.6896, 0.4403, 0.6896, 0.4403, 0.6896, 0.4403, 0.6896, 0.4403, 0.6896, 0.4403, 0.6896, 0.4403, 0.6896, 0.4403, 0.6896, 0.4403, 0.6896, 0.4403, 0.6896, 0.4403, 0.6896, 0.4403, 0.6896, 0.4403, 0.6806, 0.5664, 0.6806, 0.5664, 0.6806, 0.5664, 0.6806, 0.5664, 0.6914, 0.5675, 0.6914, 0.5675, 0.6914, 0.5675, 0.6914, 0.5675, 0.6914, 0.5675, 0.6896, 0.4403, 0.6896, 0.4403, 0.6896, 0.4403, 0.6896, 0.4403, 0.6896, 0.4403, 0.6896, 0.4403, 0.6896, 0.4403, 0.6896, 0.4403, 0.6896, 0.4403, 0.6896, 0.4403, 0.6896, 0.4403, 0.6896, 0.4403, 0.6896, 0.4403, 0.6896, 0.4403, 0.6896, 0.4403, 0.6896, 0.4403, 0.6896, 0.4403, 0.6896, 0.4403, 0.6896, 0.4403, 0.6896, 0.4403, 0.6896, 0.4403, 0.6896, 0.4403, 0.6896, 0.4403, 0.6896, 0.4403, 0.6896, 0.4403, 0.6896, 0.4403, 0.6896, 0.4403, 0.6896, 0.4403, 0.6896, 0.4403, 0.6896, 0.4403, 0.6896, 0.4403, 0.6896, 0.4403, 0.6896, 0.4403, 0.6896, 0.4403, 0.6896, 0.4403, 0.6896, 0.4403, 0.6896, 0.4403, 0.6896, 0.4403, 0.6806, 0.5664, 0.6806, 0.5664, 0.6806, 0.5664, 0.6806, 0.5664, 0.6914, 0.5675, 0.6914, 0.5675, 0.6914, 0.5675, 0.6914, 0.5675, 0.6914, 0.5675, 0.6896, 0.4403, 0.6896, 0.4403, 0.6896, 0.4403, 0.6896, 0.4403, 0.6896, 0.4403, 0.6896, 0.4403, 0.6896, 0.4403, 0.6896, 0.4403, 0.6896, 0.4403, 0.6896, 0.4403, 0.6896, 0.4403, 0.6896, 0.4403, 0.6896, 0.4403, 0.6896, 0.4403, 0.6896, 0.4403, 0.6896, 0.4403, 0.6896, 0.4403, 0.6896, 0.4403, 0.6896, 0.4403, 0.6896, 0.4403, 0.6896, 0.4403, 0.6806, 0.5664, 0.6806, 0.5664, 0.6806, 0.5664, 0.6806, 0.5664, 0.6896, 0.4403, 0.6896, 0.4403, 0.6896, 0.4403, 0.6896, 0.4403, 0.6896, 0.4403, 0.6896, 0.4403, 0.6896, 0.4403, 0.6896, 0.4403, 0.6896, 0.4403, 0.6914, 0.5675, 0.6914, 0.5675, 0.6914, 0.5675, 0.6914, 0.5675, 0.6914, 0.5675, 0.6896, 0.4403, 0.6896, 0.4403, 0.6896, 0.4403, 0.6896, 0.4403, 0.6896, 0.4403, 0.6896, 0.4403, 0.6896, 0.4403, 0.6896, 0.4403, 0.6896, 0.4403, 0.6896, 0.4403, 0.6896, 0.4403, 0.6896, 0.4403, 0.6896, 0.4403, 0.6896, 0.4403, 0.6896, 0.4403, 0.6896, 0.4403, 0.6896, 0.4403, 0.6896, 0.4403, 0.6896, 0.4403, 0.6896, 0.4403])
me_cube_001.materials.append(mat_material_001)
me_cube_001.use_remesh_fix_poles = True
me_cube_001.use_remesh_preserve_attributes = False
me_cube_001.use_mirror_vertex_groups = False
me_cube_001.update()
me_cube_002 = bpy.data.meshes.new('Cube.002')
me_cube_002.from_pydata([(1.175, -1.252, 2.175), (1.217, -1.199, 2.138), (1.252, -1.174, 2.175), (-1.175, -1.252, 2.175), (-1.252, -1.174, 2.175), (-1.217, -1.199, 2.138), (1.252, 3.135, 2.175), (1.217, 3.16, 2.138), (1.175, 3.213, 2.175), (-1.233, 3.176, 2.171), (-1.217, 3.16, 2.138), (-1.498e-08, 0.02467, 3.107), (-5.587e-08, 1.931, 3.111)], [], [(8, 9, 12), (0, 1, 2), (3, 4, 5), (6, 7, 8), (3, 11, 4), (11, 0, 2), (3, 0, 11), (12, 9, 4, 11), (12, 11, 2, 6), (5, 10, 7, 1), (1, 0, 3, 5), (7, 6, 2, 1), (5, 4, 9, 10), (10, 9, 8, 7), (12, 6, 8)])
_uv = me_cube_002.uv_layers.new(name='UVMap')
_uv.uv.foreach_set('vector', [0.3206, 0.6938, 0.3206, 0.6938, 0.3206, 0.6938, 0.3206, 0.6938, 0.3206, 0.6938, 0.3206, 0.6938, 0.3206, 0.6938, 0.3206, 0.6938, 0.3206, 0.6938, 0.3206, 0.6938, 0.3206, 0.6938, 0.3206, 0.6938, 0.3206, 0.6938, 0.3206, 0.6938, 0.3206, 0.6938, 0.3206, 0.6938, 0.3206, 0.6938, 0.3206, 0.6938, 0.3206, 0.6938, 0.3206, 0.6938, 0.3206, 0.6938, 0.3206, 0.6938, 0.3206, 0.6938, 0.3206, 0.6938, 0.3206, 0.6938, 0.3206, 0.6938, 0.3206, 0.6938, 0.3206, 0.6938, 0.3206, 0.6938, 0.3206, 0.6938, 0.3206, 0.6938, 0.3206, 0.6938, 0.3206, 0.6938, 0.3206, 0.6938, 0.3206, 0.6938, 0.3206, 0.6938, 0.3206, 0.6938, 0.3206, 0.6938, 0.3206, 0.6938, 0.3206, 0.6938, 0.3206, 0.6938, 0.3206, 0.6938, 0.3206, 0.6938, 0.3206, 0.6938, 0.3206, 0.6938, 0.3206, 0.6938, 0.3206, 0.6938, 0.3206, 0.6938, 0.3206, 0.6938, 0.3206, 0.6938, 0.3206, 0.6938, 0.3206, 0.6938])
me_cube_002.materials.append(None)
me_cube_002.use_remesh_fix_poles = True
me_cube_002.use_remesh_preserve_attributes = False
me_cube_002.use_mirror_vertex_groups = False
me_cube_002.update()
me_cylinder = bpy.data.meshes.new('Cylinder')
me_cylinder.from_pydata([(0.003185, 0.9505, -0.9983), (0.009508, 1.005, 0.3717), (0.1866, 0.9208, -0.998), (0.2002, 0.9545, 0.3696), (0.3677, 0.8695, -1.001), (0.3976, 0.9055, 0.36), (0.5222, 0.795, -1.002), (0.5425, 0.8521, 0.3585), (0.6653, 0.675, -1.005), (0.6924, 0.7215, 0.3498), (0.7826, 0.5237, -0.9941), (0.8152, 0.547, 0.3813), (0.8723, 0.3642, -1.007), (0.9136, 0.387, 0.3418), (0.9263, 0.1873, -0.9993), (0.9709, 0.2022, 0.3656), (0.949, -0.001969, -0.9932), (1.004, -0.00587, 0.3838), (0.9298, -0.1811, -1.002), (0.9813, -0.1838, 0.3563), (0.8786, -0.3715, -1.002), (0.9325, -0.4092, 0.3576), (0.7903, -0.5275, -1.003), (0.8381, -0.5584, 0.353), (0.6682, -0.6681, -1.002), (0.7023, -0.7028, 0.355), (0.5297, -0.7912, -0.9999), (0.5649, -0.8409, 0.3631), (0.3605, -0.8704, -1.003), (0.3759, -0.9077, 0.3569), (0.1857, -0.9352, -1.006), (0.1973, -0.9966, 0.3437), (0.0006618, -0.9544, -1.005), (0.001332, -1.02, 0.3495), (-0.1796, -0.9314, -0.9976), (-0.1792, -0.9862, 0.3709), (-0.3679, -0.8727, -0.997), (-0.3984, -0.9152, 0.3727), (-0.5315, -0.7936, -0.9996), (-0.5703, -0.8481, 0.3647), (-0.6662, -0.6655, -0.998), (-0.6952, -0.6932, 0.3697), (-0.7946, -0.5249, -1.007), (-0.8509, -0.5506, 0.3423), (-0.8766, -0.3608, -0.9949), (-0.9268, -0.3771, 0.3789), (-0.9268, -0.186, -1.005), (-0.9724, -0.1983, 0.3478), (-0.9409, -0.006762, -0.9978), (-0.9795, -0.02034, 0.3703), (-0.9306, 0.1829, -0.9962), (-0.9838, 0.1891, 0.3748), (-0.874, 0.3623, -0.9966), (-0.9189, 0.3815, 0.3738), (-0.7933, 0.5232, -0.994), (-0.8471, 0.5456, 0.3814), (-0.6715, 0.669, -0.9951), (-0.7111, 0.7036, 0.3784), (-0.5212, 0.7849, -1.001), (-0.5394, 0.8221, 0.3608), (-0.3631, 0.8727, -0.998), (-0.3838, 0.9151, 0.3696), (-0.189, 0.9236, -1.0), (-0.2076, 0.9628, 0.3625), (0.01116, 1.205, 0.3422), (0.25, 1.193, 0.3719), (0.4545, 1.097, 0.3511), (0.6715, 1.011, 0.3701), (0.8531, 0.8402, 0.354), (0.9764, 0.6612, 0.3574), (1.103, 0.4427, 0.3542), (1.165, 0.2348, 0.3655), (1.218, 0.01675, 0.3763), (1.182, -0.2419, 0.363), (1.118, -0.4706, 0.3421), (1.019, -0.6531, 0.3659), (0.8672, -0.8609, 0.3744), (0.6794, -1.001, 0.3775), (0.4406, -1.095, 0.3635), (0.2206, -1.18, 0.382), (0.0003776, -1.196, 0.3779), (-0.2123, -1.174, 0.3741), (-0.448, -1.127, 0.369), (-0.6679, -0.9875, 0.3854), (-0.8375, -0.8631, 0.3453), (-0.9742, -0.6667, 0.3613), (-1.103, -0.4313, 0.3631), (-1.173, -0.252, 0.3832), (-1.194, -0.01206, 0.3637), (-1.194, 0.2403, 0.3651), (-1.116, 0.463, 0.3598), (-1.004, 0.6566, 0.3452), (-0.8459, 0.8277, 0.3537), (-0.6469, 1.002, 0.3851), (-0.438, 1.105, 0.36), (-0.224, 1.179, 0.3416), (0.02161, 0.7309, 0.9301), (0.1298, 0.7436, 0.9253), (0.2881, 0.6999, 0.9228), (0.4248, 0.6368, 0.9233), (0.5322, 0.5393, 0.9386), (0.6339, 0.4316, 0.9276), (0.7275, 0.1292, 0.9042), (0.7591, 0.007656, 0.9299), (0.7345, -0.1608, 0.9323), (0.6755, -0.2896, 0.9403), (0.6147, -0.3888, 0.9237), (0.5376, -0.5235, 0.9244), (0.4053, -0.6094, 0.9509), (0.2702, -0.7009, 0.9328), (0.1482, -0.7113, 0.9321), (0.00502, -0.7673, 0.9197), (-0.1391, -0.7327, 0.9363), (-0.2587, -0.6733, 0.9303), (-0.4023, -0.6121, 0.9284), (-0.4771, -0.5069, 0.8266), (-0.6431, -0.4259, 0.9327), (-0.6845, -0.2724, 0.9115), (-0.7078, -0.166, 0.9268), (-0.739, -0.0124, 0.9355), (-0.7132, 0.1568, 0.9281), (-0.6971, 0.2786, 0.9326), (-0.6138, 0.4404, 0.9259), (-0.5241, 0.538, 0.9325), (-0.4247, 0.6174, 0.9165), (-0.2837, 0.7023, 0.9264), (-0.1138, 0.6603, 0.8733), (0.001373, -0.02284, 1.373), (0.7046, -0.7048, -0.2826), (0.5622, -0.8382, -0.03223), (0.3775, -0.9116, 0.03071), (0.1967, -0.9925, 0.0005091), (0.0008576, -1.013, -0.2669), (0.5903, -0.5935, -0.9268), (0.4635, -0.6976, -0.9268), (0.3189, -0.7749, -0.9268), (0.1619, -0.8226, -0.9268), (-0.001378, -0.8386, -0.9268), (0.5882, -0.5916, -0.3265), (0.4691, -0.7032, -0.117), (0.3145, -0.7647, -0.06429), (0.1633, -0.8324, -0.08957), (-0.0006602, -0.8492, -0.3134), (0.295, -0.7584, 0.8498), (0.4087, -1.021, 0.4701), (0.3426, -0.9078, 0.6433), (0.3494, -0.827, 0.7304), (0.2933, -0.7566, 0.8216), (0.3363, -0.8917, 0.6349), (0.3961, -0.9944, 0.4782), (0.3315, -0.828, 0.7136), (0.3044, -0.3236, 1.103), (0.4965, -0.5315, 0.9268), (0.7097, -0.7138, 0.6141), (0.4976, -0.5325, 0.925), (0.4919, -0.5131, 0.9044), (0.2904, -0.3131, 1.083), (0.6957, -0.7034, 0.5942), (0.4825, -0.5211, 0.9069), (0.4836, -0.522, 0.9051), (1.031, -0.6049, 0.3631), (0.698, -0.4434, 0.8086), (0.698, -0.4434, 0.8086), (1.019, -0.6531, 0.3659), (1.031, -0.6049, 0.3631), (0.6794, -0.4354, 0.7913), (0.9999, -0.6452, 0.3762), (1.012, -0.6098, 0.3734), (0.9158, -0.5992, 0.3586), (0.4212, -0.005946, 1.127), (0.6852, -0.02564, 0.9717), (0.7341, 0.002854, 0.9458), (0.4029, -0.003737, 1.096), (0.7408, 0.009865, 0.8989), (0.667, -0.01171, 0.9407), (0.7203, 0.005063, 0.9106), (0.7051, 0.2799, 0.9162), (0.6905, 0.307, 0.9209), (0.8314, 0.3451, 0.736), (0.2275, 0.0756, 1.273), (0.7097, 0.2819, 0.9104), (0.6423, 0.2916, 0.859), (0.1793, 0.06022, 1.211), (0.6569, 0.2645, 0.8543), (0.6615, 0.2665, 0.8485), (0.7832, 0.3297, 0.6741), (0.51, 0.6349, 0.855), (0.6625, 0.7737, 0.5863), (0.7377, 0.9047, 0.4029), (0.6338, 0.8036, 0.5863), (0.4619, 0.5888, 0.8033), (0.6143, 0.7275, 0.5345), (0.6895, 0.8585, 0.3511), (0.5857, 0.7574, 0.5345), (0.3869, 0.9357, 0.5835), (0.3218, 0.6844, 0.9229), (0.4598, 1.009, 0.4607), (0.2508, 0.4871, 0.7632), (0.3158, 0.7385, 0.4238), (0.3888, 0.8117, 0.301), (-0.1001, 0.4884, 1.065), (-0.1719, 0.7112, 0.929), (-0.2057, 1.072, 0.4772), (-0.1197, 0.716, 0.9297), (-0.1998, 1.016, 0.4209), (-0.166, 0.6555, 0.8726), (-0.09425, 0.4327, 1.009), (-0.7865, 0.773, 0.3646), (-0.8124, 0.857, 0.359), (-0.5904, 0.5977, 0.8132), (-0.5371, 0.5239, 0.9316), (-0.5527, 0.5069, 0.9304), (-0.1309, 0.1184, 1.262), (-0.5371, 0.5239, 0.9316), (-0.5527, 0.5069, 0.9304), (-0.1309, 0.1184, 1.262), (-0.5143, 0.5063, 0.8821), (-0.5299, 0.4893, 0.8809), (-0.1082, 0.1009, 1.212), (-0.7119, 0.1666, 0.9284), (-0.713, 0.1583, 0.9281), (-0.7409, 0.1616, 0.8956), (-1.14, 0.231, 0.4281), (-0.6143, 0.1319, 0.9896), (-1.029, 0.2432, 0.545), (-1.031, 0.1959, 0.5594), (-0.6858, 0.1461, 0.8912), (-0.686, 0.1445, 0.8912), (-0.4872, 0.4941, 0.8452), (-0.5028, 0.4771, 0.844), (-0.08101, 0.08859, 1.175), (-0.5871, 0.1196, 0.9527), (-0.6847, 0.1544, 0.8915), (-1.002, 0.231, 0.5081), (-1.113, 0.2187, 0.3912), (-0.7138, 0.1493, 0.8587), (-1.004, 0.1836, 0.5224), (-0.7246, -0.08334, 0.9314), (-0.7177, -0.1173, 0.9295), (-1.03, -0.148, 0.5517), (-0.3936, -0.0644, 1.131), (-0.6628, -0.06678, 0.8611), (-0.9683, -0.1315, 0.4814), (-0.6558, -0.1007, 0.8592), (-0.3317, -0.04784, 1.061), (-0.1519, -0.1686, 1.244), (-0.5638, -0.5126, 0.9213), (-0.683, -0.6942, 0.643), (-0.543, -0.5478, 0.9206), (-0.08591, -0.1278, 1.15), (-0.4979, -0.4718, 0.8273), (-0.6171, -0.6534, 0.549), (-0.1699, -0.7174, 0.9348), (-0.1868, -1.029, 0.3716), (-0.2871, -1.159, 0.3725), (-0.07925, -0.4302, 1.122)], [], [(0, 1, 3, 2), (2, 3, 5, 4), (4, 5, 7, 6), (6, 7, 9, 8), (8, 9, 11, 10), (10, 11, 13, 12), (12, 13, 15, 14), (14, 15, 17, 16), (16, 17, 19, 18), (18, 19, 21, 20), (20, 21, 23, 22), (22, 23, 25, 128, 24), (32, 30, 136, 137), (129, 130, 140, 139), (132, 32, 137, 142), (128, 129, 139, 138), (32, 132, 33, 35, 34), (34, 35, 37, 36), (36, 37, 39, 38), (38, 39, 41, 40), (40, 41, 43, 42), (42, 43, 45, 44), (44, 45, 47, 46), (46, 47, 49, 48), (48, 49, 51, 50), (50, 51, 53, 52), (52, 53, 55, 54), (54, 55, 57, 56), (56, 57, 59, 58), (58, 59, 61, 60), (9, 7, 67, 68), (60, 61, 63, 62), (62, 63, 1, 0), (0, 2, 4, 6, 8, 10, 12, 14, 16, 18, 20, 22, 24, 26, 28, 30, 32, 34, 36, 38, 40, 42, 44, 46, 48, 50, 52, 54, 56, 58, 60, 62), (87, 86, 117, 118), (27, 25, 76, 77), (45, 43, 85, 86), (63, 61, 94, 95), (19, 17, 72, 73), (37, 35, 253, 254, 82), (55, 53, 90, 91), (11, 9, 68, 69), (29, 27, 77, 78), (47, 45, 86, 87), (3, 1, 64, 65), (1, 63, 95, 64), (21, 19, 73, 74), (39, 37, 82, 83), (57, 55, 91, 92, 207), (13, 11, 69, 70), (31, 29, 78, 79), (49, 47, 87, 88), (5, 3, 65, 66), (23, 21, 74, 160, 168), (41, 39, 83, 84), (59, 57, 207, 208, 93), (15, 13, 70, 71), (33, 31, 79, 80), (51, 49, 88, 89), (7, 5, 66, 67), (25, 23, 168, 75, 76), (43, 41, 84, 85), (61, 59, 93, 94), (17, 15, 71, 72), (35, 33, 80, 81, 253), (53, 51, 89, 90), (121, 219, 223, 127), (74, 73, 104, 105), (88, 87, 118, 238, 239, 237, 119), (160, 161, 162, 164), (89, 88, 119, 120, 221, 225, 222), (76, 75, 161, 106, 107, 153), (90, 89, 222, 224, 219, 121), (77, 76, 153, 154, 152, 108), (91, 90, 121, 122), (78, 77, 108, 109, 143, 146, 144), (65, 64, 96, 97), (92, 91, 122, 211, 210, 123, 209), (79, 78, 144, 145, 143, 109, 110), (66, 65, 97, 98, 194), (93, 208, 209, 123, 124), (80, 79, 110, 111), (67, 66, 194, 196, 195, 99), (94, 93, 124, 125), (81, 80, 111, 112), (68, 187, 186, 189, 67, 99, 100), (95, 94, 125, 201, 202), (82, 254, 252, 113), (69, 68, 100, 101), (64, 95, 202, 203, 96), (83, 82, 113, 114), (70, 69, 101, 177, 178), (84, 83, 114, 248, 247), (71, 70, 178, 180, 176, 102), (85, 84, 247, 246, 116), (72, 71, 102, 103), (86, 85, 116, 117), (73, 72, 103, 104), (108, 152, 151, 127), (122, 121, 127), (109, 108, 127), (97, 96, 127), (123, 210, 212), (110, 109, 127), (98, 97, 127), (124, 123, 212, 127), (111, 110, 127), (99, 195, 98, 127), (125, 124, 127), (112, 111, 127, 255), (100, 99, 127), (202, 201, 205, 204), (113, 252, 255, 127), (101, 100, 127), (96, 203, 200, 127), (114, 113, 127), (245, 246, 250, 249), (102, 176, 179, 127), (116, 246, 245, 127), (103, 102, 127, 169), (117, 116, 127), (104, 169, 127), (118, 117, 127), (105, 104, 127), (119, 237, 240, 238, 118, 127), (106, 105, 127), (120, 119, 127, 223), (107, 106, 127, 151), (133, 138, 139, 134), (132, 131, 31, 33), (129, 128, 25, 27), (130, 129, 27, 29), (131, 130, 29, 31), (134, 139, 140, 135), (135, 140, 141, 136), (136, 141, 142, 137), (24, 128, 138, 133), (130, 131, 141, 140), (30, 28, 135, 136), (131, 132, 142, 141), (28, 26, 134, 135), (26, 24, 133, 134), (146, 143, 147, 150), (147, 148, 149, 150), (145, 144, 149, 148), (144, 146, 150, 149), (143, 145, 148, 147), (152, 154, 159, 158), (156, 158, 159, 157, 155), (153, 107, 155, 157), (107, 151, 156, 155), (154, 153, 157, 159), (151, 152, 158, 156), (164, 162, 165, 167), (161, 160, 74, 105, 106), (161, 75, 163, 162), (166, 167, 165), (162, 163, 166, 165), (166, 168, 167), (167, 168, 164), (163, 168, 166), (103, 169, 172, 173), (103, 171, 170, 169, 104), (172, 174, 175, 173), (171, 103, 173, 175), (169, 170, 174, 172), (170, 171, 175, 174), (179, 176, 183, 182), (179, 177, 101, 127), (181, 182, 183, 184, 185), (176, 180, 184, 183), (178, 177, 181, 185), (180, 178, 185, 184), (177, 179, 182, 181), (192, 193, 190, 191), (67, 189, 188, 187, 68), (189, 186, 190, 193), (187, 188, 192, 191), (188, 189, 193, 192), (186, 187, 191, 190), (197, 199, 198), (195, 194, 98), (195, 196, 199, 197), (196, 194, 198, 199), (194, 195, 197, 198), (200, 203, 126, 206), (205, 206, 126, 204), (203, 202, 204, 126), (201, 200, 206, 205), (200, 201, 125, 127), (207, 209, 208), (207, 92, 209), (215, 213, 216, 218), (212, 210, 213, 215), (211, 122, 127, 212), (211, 212, 215, 214), (210, 211, 214, 213), (218, 216, 228, 230), (214, 215, 218, 217), (213, 214, 217, 216), (224, 222, 234, 233), (220, 120, 227, 226), (220, 221, 120), (232, 233, 234, 236, 235, 226, 227, 231), (230, 228, 229), (222, 225, 236, 234), (221, 220, 226, 235), (120, 223, 231, 227), (225, 221, 235, 236), (216, 217, 229, 228), (223, 219, 232, 231), (219, 224, 233, 232), (217, 218, 230, 229), (240, 237, 241, 244), (241, 242, 243, 244), (237, 239, 242, 241), (238, 240, 244, 243), (239, 238, 243, 242), (246, 247, 251, 250), (245, 248, 114, 127), (248, 245, 249, 115), (115, 249, 250, 251), (247, 248, 115, 251), (253, 255, 252, 254), (81, 112, 255, 253)])
_uv = me_cylinder.uv_layers.new(name='UVMap')
_uv.uv.foreach_set('vector', [0.06016, 0.5699, 0.06016, 0.5699, 0.06016, 0.5699, 0.06016, 0.5699, 0.06016, 0.5699, 0.06016, 0.5699, 0.06016, 0.5699, 0.06016, 0.5699, 0.06016, 0.5699, 0.06016, 0.5699, 0.06016, 0.5699, 0.06016, 0.5699, 0.06016, 0.5699, 0.06016, 0.5699, 0.06016, 0.5699, 0.06016, 0.5699, 0.06016, 0.5699, 0.06016, 0.5699, 0.06016, 0.5699, 0.06016, 0.5699, 0.06016, 0.5699, 0.06016, 0.5699, 0.06016, 0.5699, 0.06016, 0.5699, 0.06016, 0.5699, 0.06016, 0.5699, 0.06016, 0.5699, 0.06016, 0.5699, 0.06016, 0.5699, 0.06016, 0.5699, 0.06016, 0.5699, 0.06016, 0.5699, 0.06016, 0.5699, 0.06016, 0.5699, 0.06016, 0.5699, 0.06016, 0.5699, 0.06016, 0.5699, 0.06016, 0.5699, 0.06016, 0.5699, 0.06016, 0.5699, 0.06016, 0.5699, 0.06016, 0.5699, 0.06016, 0.5699, 0.06016, 0.5699, 0.06016, 0.5699, 0.06016, 0.5699, 0.06016, 0.5699, 0.06016, 0.5699, 0.06016, 0.5699, 0.7958, 0.4316, 0.7958, 0.4316, 0.7958, 0.4316, 0.7958, 0.4316, 0.7958, 0.4316, 0.7958, 0.4316, 0.7958, 0.4316, 0.7958, 0.4316, 0.7958, 0.4316, 0.7958, 0.4316, 0.7958, 0.4316, 0.7958, 0.4316, 0.7958, 0.4316, 0.7958, 0.4316, 0.7958, 0.4316, 0.7958, 0.4316, 0.06016, 0.5699, 0.06016, 0.5699, 0.06016, 0.5699, 0.06016, 0.5699, 0.06016, 0.5699, 0.06016, 0.5699, 0.06016, 0.5699, 0.06016, 0.5699, 0.06016, 0.5699, 0.06016, 0.5699, 0.06016, 0.5699, 0.06016, 0.5699, 0.06016, 0.5699, 0.06016, 0.5699, 0.06016, 0.5699, 0.06016, 0.5699, 0.06016, 0.5699, 0.06016, 0.5699, 0.06016, 0.5699, 0.06016, 0.5699, 0.06016, 0.5699, 0.06016, 0.5699, 0.06016, 0.5699, 0.06016, 0.5699, 0.06016, 0.5699, 0.06016, 0.5699, 0.06016, 0.5699, 0.06016, 0.5699, 0.06016, 0.5699, 0.06016, 0.5699, 0.06016, 0.5699, 0.06016, 0.5699, 0.06016, 0.5699, 0.06016, 0.5699, 0.06016, 0.5699, 0.06016, 0.5699, 0.06016, 0.5699, 0.06016, 0.5699, 0.06016, 0.5699, 0.06016, 0.5699, 0.06016, 0.5699, 0.06016, 0.5699, 0.06016, 0.5699, 0.06016, 0.5699, 0.06016, 0.5699, 0.06016, 0.5699, 0.06016, 0.5699, 0.06016, 0.5699, 0.06016, 0.5699, 0.06016, 0.5699, 0.06016, 0.5699, 0.06016, 0.5699, 0.06016, 0.5699, 0.06016, 0.5699, 0.06016, 0.5699, 0.06016, 0.5699, 0.06016, 0.5699, 0.7976, 0.4331, 0.7976, 0.4331, 0.7976, 0.4331, 0.7976, 0.4331, 0.06016, 0.5699, 0.06016, 0.5699, 0.06016, 0.5699, 0.06016, 0.5699, 0.06016, 0.5699, 0.06016, 0.5699, 0.06016, 0.5699, 0.06016, 0.5699, 0.9385, 0.9336, 0.9385, 0.9336, 0.9385, 0.9336, 0.9385, 0.9336, 0.9385, 0.9336, 0.9385, 0.9336, 0.9385, 0.9336, 0.9385, 0.9336, 0.9385, 0.9336, 0.9385, 0.9336, 0.9385, 0.9336, 0.9385, 0.9336, 0.9385, 0.9336, 0.9385, 0.9336, 0.9385, 0.9336, 0.9385, 0.9336, 0.9385, 0.9336, 0.9385, 0.9336, 0.9385, 0.9336, 0.9385, 0.9336, 0.9385, 0.9336, 0.9385, 0.9336, 0.9385, 0.9336, 0.9385, 0.9336, 0.9385, 0.9336, 0.9385, 0.9336, 0.9385, 0.9336, 0.9385, 0.9336, 0.9385, 0.9336, 0.9385, 0.9336, 0.9385, 0.9336, 0.9385, 0.9336, 0.6885, 0.4464, 0.6885, 0.4464, 0.6885, 0.4464, 0.6885, 0.4464, 0.7976, 0.4331, 0.7976, 0.4331, 0.7976, 0.4331, 0.7976, 0.4331, 0.7976, 0.4331, 0.7976, 0.4331, 0.7976, 0.4331, 0.7976, 0.4331, 0.7976, 0.4331, 0.7976, 0.4331, 0.7976, 0.4331, 0.7976, 0.4331, 0.7976, 0.4331, 0.7976, 0.4331, 0.7976, 0.4331, 0.7976, 0.4331, 0.7976, 0.4331, 0.7976, 0.4331, 0.7976, 0.4331, 0.7976, 0.4331, 0.7976, 0.4331, 0.7976, 0.4331, 0.7976, 0.4331, 0.7976, 0.4331, 0.7976, 0.4331, 0.7976, 0.4331, 0.7976, 0.4331, 0.7976, 0.4331, 0.7976, 0.4331, 0.7976, 0.4331, 0.7976, 0.4331, 0.7976, 0.4331, 0.7976, 0.4331, 0.7976, 0.4331, 0.7976, 0.4331, 0.7976, 0.4331, 0.7976, 0.4331, 0.7976, 0.4331, 0.7976, 0.4331, 0.7976, 0.4331, 0.7976, 0.4331, 0.7976, 0.4331, 0.7976, 0.4331, 0.7976, 0.4331, 0.7976, 0.4331, 0.7976, 0.4331, 0.7976, 0.4331, 0.7976, 0.4331, 0.7976, 0.4331, 0.7976, 0.4331, 0.7976, 0.4331, 0.7976, 0.4331, 0.7976, 0.4331, 0.7976, 0.4331, 0.7976, 0.4331, 0.7976, 0.4331, 0.7976, 0.4331, 0.7976, 0.4331, 0.7976, 0.4331, 0.7976, 0.4331, 0.7976, 0.4331, 0.7976, 0.4331, 0.7976, 0.4331, 0.7976, 0.4331, 0.7976, 0.4331, 0.7976, 0.4331, 0.7976, 0.4331, 0.7976, 0.4331, 0.7976, 0.4331, 0.7976, 0.4331, 0.7976, 0.4331, 0.7976, 0.4331, 0.7976, 0.4331, 0.7976, 0.4331, 0.7976, 0.4331, 0.7976, 0.4331, 0.7976, 0.4331, 0.7976, 0.4331, 0.7976, 0.4331, 0.7976, 0.4331, 0.7976, 0.4331, 0.7976, 0.4331, 0.7976, 0.4331, 0.7976, 0.4331, 0.7976, 0.4331, 0.7976, 0.4331, 0.7976, 0.4331, 0.7976, 0.4331, 0.7976, 0.4331, 0.7976, 0.4331, 0.7976, 0.4331, 0.7976, 0.4331, 0.7976, 0.4331, 0.7976, 0.4331, 0.7976, 0.4331, 0.7976, 0.4331, 0.7976, 0.4331, 0.7976, 0.4331, 0.7976, 0.4331, 0.7976, 0.4331, 0.7976, 0.4331, 0.7976, 0.4331, 0.7976, 0.4331, 0.7976, 0.4331, 0.7976, 0.4331, 0.7976, 0.4331, 0.7976, 0.4331, 0.7976, 0.4331, 0.7976, 0.4331, 0.7976, 0.4331, 0.7976, 0.4331, 0.7976, 0.4331, 0.7976, 0.4331, 0.7976, 0.4331, 0.7976, 0.4331, 0.7976, 0.4331, 0.7976, 0.4331, 0.7976, 0.4331, 0.7976, 0.4331, 0.7976, 0.4331, 0.7976, 0.4331, 0.7976, 0.4331, 0.7976, 0.4331, 0.7976, 0.4331, 0.7976, 0.4331, 0.7976, 0.4331, 0.7976, 0.4331, 0.7976, 0.4331, 0.7976, 0.4331, 0.7976, 0.4331, 0.6885, 0.4464, 0.6885, 0.4464, 0.6885, 0.4464, 0.6885, 0.4464, 0.6885, 0.4464, 0.6885, 0.4464, 0.6885, 0.4464, 0.6885, 0.4464, 0.6885, 0.4464, 0.6885, 0.4464, 0.6885, 0.4464, 0.6885, 0.4464, 0.6885, 0.4464, 0.6885, 0.4464, 0.6885, 0.4464, 0.6885, 0.4464, 0.6885, 0.4464, 0.6885, 0.4464, 0.6885, 0.4464, 0.6885, 0.4464, 0.6885, 0.4464, 0.6885, 0.4464, 0.6885, 0.4464, 0.6885, 0.4464, 0.6885, 0.4464, 0.6885, 0.4464, 0.6885, 0.4464, 0.6885, 0.4464, 0.6885, 0.4464, 0.6885, 0.4464, 0.6885, 0.4464, 0.6885, 0.4464, 0.6885, 0.4464, 0.6885, 0.4464, 0.6885, 0.4464, 0.6885, 0.4464, 0.6885, 0.4464, 0.6885, 0.4464, 0.6885, 0.4464, 0.6885, 0.4464, 0.6885, 0.4464, 0.6885, 0.4464, 0.6885, 0.4464, 0.6885, 0.4464, 0.6885, 0.4464, 0.6885, 0.4464, 0.6885, 0.4464, 0.6885, 0.4464, 0.6885, 0.4464, 0.6885, 0.4464, 0.6885, 0.4464, 0.6885, 0.4464, 0.6885, 0.4464, 0.6885, 0.4464, 0.6885, 0.4464, 0.6885, 0.4464, 0.6885, 0.4464, 0.6885, 0.4464, 0.6885, 0.4464, 0.6885, 0.4464, 0.6885, 0.4464, 0.6885, 0.4464, 0.6885, 0.4464, 0.6885, 0.4464, 0.6885, 0.4464, 0.6885, 0.4464, 0.6885, 0.4464, 0.6885, 0.4464, 0.6885, 0.4464, 0.6885, 0.4464, 0.6885, 0.4464, 0.6885, 0.4464, 0.6885, 0.4464, 0.6885, 0.4464, 0.6885, 0.4464, 0.6885, 0.4464, 0.6885, 0.4464, 0.6885, 0.4464, 0.6885, 0.4464, 0.6885, 0.4464, 0.6885, 0.4464, 0.6885, 0.4464, 0.6885, 0.4464, 0.6885, 0.4464, 0.6885, 0.4464, 0.6885, 0.4464, 0.6885, 0.4464, 0.6885, 0.4464, 0.6885, 0.4464, 0.6885, 0.4464, 0.6885, 0.4464, 0.6885, 0.4464, 0.6885, 0.4464, 0.6885, 0.4464, 0.6885, 0.4464, 0.6885, 0.4464, 0.6885, 0.4464, 0.6885, 0.4464, 0.6885, 0.4464, 0.6885, 0.4464, 0.6885, 0.4464, 0.6885, 0.4464, 0.6885, 0.4464, 0.6885, 0.4464, 0.6885, 0.4464, 0.6885, 0.4464, 0.6885, 0.4464, 0.6885, 0.4464, 0.6885, 0.4464, 0.6885, 0.4464, 0.6885, 0.4464, 0.6885, 0.4464, 0.6885, 0.4464, 0.6885, 0.4464, 0.6885, 0.4464, 0.6885, 0.4464, 0.6885, 0.4464, 0.6885, 0.4464, 0.6885, 0.4464, 0.6885, 0.4464, 0.6885, 0.4464, 0.6885, 0.4464, 0.6885, 0.4464, 0.6885, 0.4464, 0.6885, 0.4464, 0.6885, 0.4464, 0.6885, 0.4464, 0.6885, 0.4464, 0.6885, 0.4464, 0.6885, 0.4464, 0.6885, 0.4464, 0.6885, 0.4464, 0.6885, 0.4464, 0.6885, 0.4464, 0.6885, 0.4464, 0.6885, 0.4464, 0.6885, 0.4464, 0.6885, 0.4464, 0.6885, 0.4464, 0.6885, 0.4464, 0.6885, 0.4464, 0.6885, 0.4464, 0.6885, 0.4464, 0.6885, 0.4464, 0.6885, 0.4464, 0.6885, 0.4464, 0.6885, 0.4464, 0.6885, 0.4464, 0.6885, 0.4464, 0.6885, 0.4464, 0.6885, 0.4464, 0.6885, 0.4464, 0.6885, 0.4464, 0.6885, 0.4464, 0.6885, 0.4464, 0.6885, 0.4464, 0.6885, 0.4464, 0.6885, 0.4464, 0.6885, 0.4464, 0.6885, 0.4464, 0.6885, 0.4464, 0.6885, 0.4464, 0.6885, 0.4464, 0.6885, 0.4464, 0.6885, 0.4464, 0.6885, 0.4464, 0.6885, 0.4464, 0.6885, 0.4464, 0.6885, 0.4464, 0.6885, 0.4464, 0.6885, 0.4464, 0.6885, 0.4464, 0.6885, 0.4464, 0.6885, 0.4464, 0.6885, 0.4464, 0.6885, 0.4464, 0.6885, 0.4464, 0.6885, 0.4464, 0.6885, 0.4464, 0.6885, 0.4464, 0.6885, 0.4464, 0.6885, 0.4464, 0.6885, 0.4464, 0.6885, 0.4464, 0.6885, 0.4464, 0.6885, 0.4464, 0.6885, 0.4464, 0.6885, 0.4464, 0.6885, 0.4464, 0.6885, 0.4464, 0.6885, 0.4464, 0.6885, 0.4464, 0.6885, 0.4464, 0.6885, 0.4464, 0.6885, 0.4464, 0.6885, 0.4464, 0.6885, 0.4464, 0.6885, 0.4464, 0.6885, 0.4464, 0.6885, 0.4464, 0.6885, 0.4464, 0.6885, 0.4464, 0.6885, 0.4464, 0.6885, 0.4464, 0.6885, 0.4464, 0.6885, 0.4464, 0.6885, 0.4464, 0.6885, 0.4464, 0.6885, 0.4464, 0.6885, 0.4464, 0.6885, 0.4464, 0.6885, 0.4464, 0.6885, 0.4464, 0.6885, 0.4464, 0.6885, 0.4464, 0.6885, 0.4464, 0.6885, 0.4464, 0.6885, 0.4464, 0.6885, 0.4464, 0.6885, 0.4464, 0.6885, 0.4464, 0.6885, 0.4464, 0.6885, 0.4464, 0.6885, 0.4464, 0.6885, 0.4464, 0.6885, 0.4464, 0.6885, 0.4464, 0.6885, 0.4464, 0.6885, 0.4464, 0.6885, 0.4464, 0.6885, 0.4464, 0.6885, 0.4464, 0.6885, 0.4464, 0.6885, 0.4464, 0.6885, 0.4464, 0.6885, 0.4464, 0.6885, 0.4464, 0.6885, 0.4464, 0.6885, 0.4464, 0.6885, 0.4464, 0.6885, 0.4464, 0.6885, 0.4464, 0.6885, 0.4464, 0.6885, 0.4464, 0.6885, 0.4464, 0.6885, 0.4464, 0.6885, 0.4464, 0.6885, 0.4464, 0.6885, 0.4464, 0.6885, 0.4464, 0.6885, 0.4464, 0.6885, 0.4464, 0.6885, 0.4464, 0.6885, 0.4464, 0.6885, 0.4464, 0.6885, 0.4464, 0.6885, 0.4464, 0.6885, 0.4464, 0.6885, 0.4464, 0.6885, 0.4464, 0.6885, 0.4464, 0.6885, 0.4464, 0.6885, 0.4464, 0.6885, 0.4464, 0.6885, 0.4464, 0.6885, 0.4464, 0.6885, 0.4464, 0.6885, 0.4464, 0.6885, 0.4464, 0.9395, 0.94, 0.9395, 0.94, 0.9395, 0.94, 0.9395, 0.94, 0.06016, 0.5699, 0.06016, 0.5699, 0.06016, 0.5699, 0.06016, 0.5699, 0.06016, 0.5699, 0.06016, 0.5699, 0.06016, 0.5699, 0.06016, 0.5699, 0.06016, 0.5699, 0.06016, 0.5699, 0.06016, 0.5699, 0.06016, 0.5699, 0.06016, 0.5699, 0.06016, 0.5699, 0.06016, 0.5699, 0.06016, 0.5699, 0.9395, 0.94, 0.9395, 0.94, 0.9395, 0.94, 0.9395, 0.94, 0.9395, 0.94, 0.9395, 0.94, 0.9395, 0.94, 0.9395, 0.94, 0.9395, 0.94, 0.9395, 0.94, 0.9395, 0.94, 0.9395, 0.94, 0.7958, 0.4316, 0.7958, 0.4316, 0.7958, 0.4316, 0.7958, 0.4316, 0.7958, 0.4316, 0.7958, 0.4316, 0.7958, 0.4316, 0.7958, 0.4316, 0.7958, 0.4316, 0.7958, 0.4316, 0.7958, 0.4316, 0.7958, 0.4316, 0.7958, 0.4316, 0.7958, 0.4316, 0.7958, 0.4316, 0.7958, 0.4316, 0.7958, 0.4316, 0.7958, 0.4316, 0.7958, 0.4316, 0.7958, 0.4316, 0.7958, 0.4316, 0.7958, 0.4316, 0.7958, 0.4316, 0.7958, 0.4316, 0.6885, 0.4464, 0.6885, 0.4464, 0.6885, 0.4464, 0.6885, 0.4464, 0.6885, 0.4464, 0.6885, 0.4464, 0.6885, 0.4464, 0.6885, 0.4464, 0.6885, 0.4464, 0.6885, 0.4464, 0.6885, 0.4464, 0.6885, 0.4464, 0.6885, 0.4464, 0.6885, 0.4464, 0.6885, 0.4464, 0.6885, 0.4464, 0.6885, 0.4464, 0.6885, 0.4464, 0.6885, 0.4464, 0.6885, 0.4464, 0.6885, 0.4464, 0.6885, 0.4464, 0.6885, 0.4464, 0.6885, 0.4464, 0.6885, 0.4464, 0.6885, 0.4464, 0.6885, 0.4464, 0.6885, 0.4464, 0.6885, 0.4464, 0.6885, 0.4464, 0.6885, 0.4464, 0.6885, 0.4464, 0.6885, 0.4464, 0.6885, 0.4464, 0.6885, 0.4464, 0.6885, 0.4464, 0.6885, 0.4464, 0.6885, 0.4464, 0.6885, 0.4464, 0.6885, 0.4464, 0.6885, 0.4464, 0.6885, 0.4464, 0.6885, 0.4464, 0.6885, 0.4464, 0.6885, 0.4464, 0.6885, 0.4464, 0.6885, 0.4464, 0.6885, 0.4464, 0.6885, 0.4464, 0.6885, 0.4464, 0.6885, 0.4464, 0.6885, 0.4464, 0.6885, 0.4464, 0.6885, 0.4464, 0.6885, 0.4464, 0.6885, 0.4464, 0.6885, 0.4464, 0.6885, 0.4464, 0.6885, 0.4464, 0.6885, 0.4464, 0.6885, 0.4464, 0.6885, 0.4464, 0.6885, 0.4464, 0.6885, 0.4464, 0.6885, 0.4464, 0.708, 0.4466, 0.708, 0.4466, 0.708, 0.4466, 0.708, 0.4466, 0.708, 0.4466, 0.708, 0.4466, 0.708, 0.4466, 0.708, 0.4466, 0.708, 0.4466, 0.6885, 0.4464, 0.6885, 0.4464, 0.6885, 0.4464, 0.6885, 0.4464, 0.6885, 0.4464, 0.6885, 0.4464, 0.6885, 0.4464, 0.6885, 0.4464, 0.6885, 0.4464, 0.6885, 0.4464, 0.6885, 0.4464, 0.6885, 0.4464, 0.6885, 0.4464, 0.6885, 0.4464, 0.6885, 0.4464, 0.6885, 0.4464, 0.6885, 0.4464, 0.6885, 0.4464, 0.6885, 0.4464, 0.6885, 0.4464, 0.6885, 0.4464, 0.6885, 0.4464, 0.6885, 0.4464, 0.6885, 0.4464, 0.6885, 0.4464, 0.6885, 0.4464, 0.6885, 0.4464, 0.6885, 0.4464, 0.6885, 0.4464, 0.6885, 0.4464, 0.6885, 0.4464, 0.6885, 0.4464, 0.6885, 0.4464, 0.6885, 0.4464, 0.6885, 0.4464, 0.6885, 0.4464, 0.6885, 0.4464, 0.6885, 0.4464, 0.6885, 0.4464, 0.6885, 0.4464, 0.6885, 0.4464, 0.6885, 0.4464, 0.6885, 0.4464, 0.6885, 0.4464, 0.6885, 0.4464, 0.6885, 0.4464, 0.6885, 0.4464, 0.6885, 0.4464, 0.6885, 0.4464, 0.6885, 0.4464, 0.6885, 0.4464, 0.6885, 0.4464, 0.6885, 0.4464, 0.6885, 0.4464, 0.6885, 0.4464, 0.6885, 0.4464, 0.6885, 0.4464, 0.6885, 0.4464, 0.6885, 0.4464, 0.6885, 0.4464, 0.6885, 0.4464, 0.6885, 0.4464, 0.6885, 0.4464, 0.6885, 0.4464, 0.6885, 0.4464, 0.6885, 0.4464, 0.6885, 0.4464, 0.6885, 0.4464, 0.6885, 0.4464, 0.6885, 0.4464, 0.6885, 0.4464, 0.6885, 0.4464, 0.6885, 0.4464, 0.6885, 0.4464, 0.6885, 0.4464, 0.6885, 0.4464, 0.6885, 0.4464, 0.6885, 0.4464, 0.6885, 0.4464, 0.6885, 0.4464, 0.6885, 0.4464, 0.6885, 0.4464, 0.6885, 0.4464, 0.6885, 0.4464, 0.6885, 0.4464, 0.6885, 0.4464, 0.6885, 0.4464, 0.6885, 0.4464, 0.6885, 0.4464, 0.6885, 0.4464, 0.6885, 0.4464, 0.6885, 0.4464, 0.6885, 0.4464, 0.6885, 0.4464, 0.6885, 0.4464, 0.6885, 0.4464, 0.6885, 0.4464, 0.6885, 0.4464, 0.6885, 0.4464, 0.6885, 0.4464, 0.6885, 0.4464, 0.6885, 0.4464, 0.6885, 0.4464, 0.6885, 0.4464, 0.6885, 0.4464, 0.6885, 0.4464, 0.6885, 0.4464, 0.6885, 0.4464, 0.6885, 0.4464, 0.6885, 0.4464, 0.6885, 0.4464, 0.6885, 0.4464, 0.6885, 0.4464, 0.6885, 0.4464, 0.6885, 0.4464, 0.6885, 0.4464, 0.6885, 0.4464, 0.7976, 0.4331, 0.6885, 0.4464, 0.7976, 0.4331, 0.7976, 0.4331, 0.7976, 0.4331, 0.6885, 0.4464, 0.6885, 0.4464, 0.6885, 0.4464, 0.6885, 0.4464, 0.6885, 0.4464, 0.6885, 0.4464, 0.6885, 0.4464, 0.6885, 0.4464, 0.6885, 0.4464, 0.6885, 0.4464, 0.6885, 0.4464, 0.6885, 0.4464, 0.6885, 0.4464, 0.6885, 0.4464, 0.6885, 0.4464, 0.6885, 0.4464, 0.6885, 0.4464, 0.6885, 0.4464, 0.6885, 0.4464, 0.6885, 0.4464, 0.6885, 0.4464, 0.6885, 0.4464, 0.6885, 0.4464, 0.6885, 0.4464, 0.6885, 0.4464, 0.6885, 0.4464, 0.6885, 0.4464, 0.6885, 0.4464, 0.6885, 0.4464, 0.6885, 0.4464, 0.6885, 0.4464, 0.6885, 0.4464, 0.6885, 0.4464, 0.6885, 0.4464, 0.6885, 0.4464, 0.6885, 0.4464, 0.6885, 0.4464, 0.6885, 0.4464, 0.6885, 0.4464, 0.6885, 0.4464, 0.6885, 0.4464, 0.6885, 0.4464, 0.6885, 0.4464, 0.6885, 0.4464, 0.6885, 0.4464, 0.6885, 0.4464, 0.6885, 0.4464, 0.6885, 0.4464, 0.6885, 0.4464, 0.6885, 0.4464, 0.6885, 0.4464, 0.6885, 0.4464, 0.6885, 0.4464, 0.6885, 0.4464, 0.6885, 0.4464, 0.6885, 0.4464, 0.6885, 0.4464, 0.6885, 0.4464, 0.6885, 0.4464, 0.6885, 0.4464, 0.6885, 0.4464, 0.6885, 0.4464, 0.6885, 0.4464, 0.6885, 0.4464, 0.6885, 0.4464, 0.6885, 0.4464, 0.6885, 0.4464, 0.6885, 0.4464, 0.6885, 0.4464, 0.6885, 0.4464, 0.6885, 0.4464, 0.6885, 0.4464, 0.6885, 0.4464, 0.6885, 0.4464, 0.6885, 0.4464, 0.6885, 0.4464, 0.6885, 0.4464, 0.6885, 0.4464, 0.6885, 0.4464, 0.6885, 0.4464, 0.6885, 0.4464, 0.6885, 0.4464, 0.6885, 0.4464, 0.6885, 0.4464, 0.6885, 0.4464, 0.6885, 0.4464, 0.6885, 0.4464, 0.6885, 0.4464, 0.6885, 0.4464, 0.6885, 0.4464, 0.6885, 0.4464, 0.6885, 0.4464, 0.6885, 0.4464, 0.6885, 0.4464, 0.6885, 0.4464, 0.6885, 0.4464, 0.6885, 0.4464, 0.6885, 0.4464, 0.6885, 0.4464, 0.6885, 0.4464, 0.6885, 0.4464, 0.6885, 0.4464, 0.6885, 0.4464, 0.6885, 0.4464, 0.6885, 0.4464, 0.6885, 0.4464, 0.6885, 0.4464, 0.6885, 0.4464, 0.6885, 0.4464, 0.6885, 0.4464, 0.6885, 0.4464, 0.6885, 0.4464, 0.6885, 0.4464, 0.6885, 0.4464, 0.6885, 0.4464, 0.6885, 0.4464, 0.6885, 0.4464, 0.6885, 0.4464, 0.6885, 0.4464, 0.6885, 0.4464, 0.6885, 0.4464, 0.6885, 0.4464, 0.6885, 0.4464, 0.6885, 0.4464, 0.6885, 0.4464, 0.6885, 0.4464, 0.6885, 0.4464, 0.7976, 0.4331, 0.6885, 0.4464, 0.6885, 0.4464, 0.7976, 0.4331, 0.6885, 0.4464, 0.6885, 0.4464, 0.6885, 0.4464, 0.7976, 0.4331])
me_cylinder.materials.append(mat_material_002)
me_cylinder.use_remesh_fix_poles = True
me_cylinder.use_remesh_preserve_attributes = False
me_cylinder.use_mirror_vertex_groups = False
me_cylinder.update()

# ---- objects
ob_light = bpy.data.objects.new('Light', light_light)
ob_camera = bpy.data.objects.new('Camera', cam_camera)
ob_cube_001 = bpy.data.objects.new('Cube.001', me_cube_001)
ob_roof = bpy.data.objects.new('Roof', me_cube_002)
ob_hut = bpy.data.objects.new('Hut', me_cylinder)

# ---- transforms, parenting, visibility, modifiers, constraints
ob_light.location = (4.076, 1.005, 5.904)
ob_light.rotation_euler = (0.6503, 0.05522, 1.866)
ob_light.lock_rotations_4d = False
ob_light.empty_display_type = 'ARROWS'
ob_light.color = (0.0, 0.0, 0.0, 0.0)
ob_light.lineart.crease_threshold = 0.0
ob_camera.location = (7.359, -6.926, 4.958)
ob_camera.rotation_euler = (1.109, 0.0, 0.8149)
ob_camera.lock_rotations_4d = False
ob_camera.empty_display_type = 'ARROWS'
ob_camera.color = (0.0, 0.0, 0.0, 0.0)
ob_camera.display_type = 'WIRE'
ob_camera.lineart.crease_threshold = 0.0
ob_cube_001.location = (0.0, 0.0, 0.0)
ob_cube_001.lineart.crease_threshold = 0.0
ob_roof.location = (0.0, 0.0, 0.000364)
ob_roof.lineart.crease_threshold = 0.0
ob_hut.location = (0.0, 5.419, 0.9875)
ob_hut.lineart.crease_threshold = 0.0

# ---- collection membership
col_collection.objects.link(ob_light)
col_collection.objects.link(ob_camera)
col_collection.objects.link(ob_cube_001)
col_collection.objects.link(ob_roof)
col_collection.objects.link(ob_hut)

# ---- scene / render settings (as saved in the file)
scene.camera = ob_camera
scene.frame_start = 1; scene.frame_end = 250; scene.frame_set(1)
scene.render.engine = 'BLENDER_EEVEE_NEXT'
scene.cycles.use_denoising = False
scene.cycles.samples = 128
scene.cycles.sampling_pattern = 'TABULATED_SOBOL'
scene.cycles.use_adaptive_sampling = False
scene.cycles.use_light_tree = False
scene.view_settings.view_transform = 'Filmic'
bpy.context.view_layer.update()
